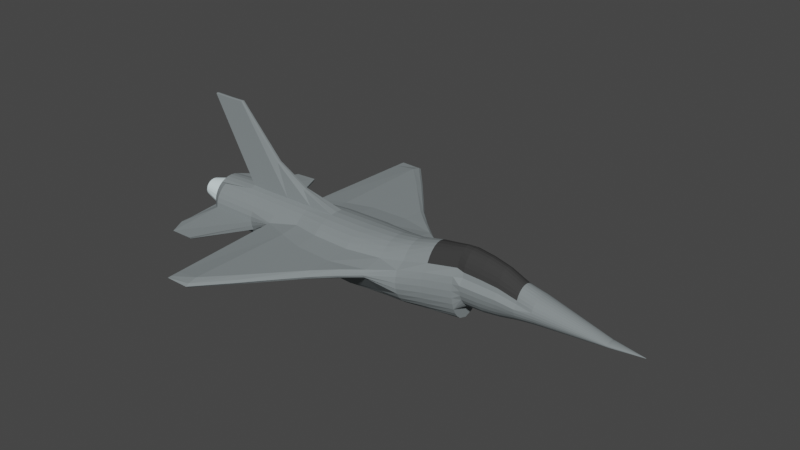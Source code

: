 # Source: Single_Engine.blend  (saved by Blender 3.1.7; exported with 4.5.12 LTS)
import bpy
from mathutils import Matrix  # noqa: F401  (used for matrix-valued properties, if any)

bpy.ops.wm.read_factory_settings(use_empty=True)
scene = bpy.context.scene
scene.name = 'Scene'

# ---- collections
col_collection = bpy.data.collections.new('Collection'); scene.collection.children.link(col_collection)

# ---- materials (node trees are filled in below, after node groups)
mat_material = bpy.data.materials.new('Material')
mat_material.use_transparent_shadow = False
mat_cockpit_001 = bpy.data.materials.new('CockPit.001')
mat_cockpit_001.use_transparent_shadow = False
mat_cockpit_001.diffuse_color = (0.04696, 0.04696, 0.04696, 1.0)
mat_cockpit_001.roughness = 0.709
mat_cockpit_001.specular_intensity = 1.0
mat_cockpit_001.metallic = 1.0
mat_material_002 = bpy.data.materials.new('Material.002')
mat_material_002.use_transparent_shadow = False
mat_material_002.diffuse_color = (0.2229, 0.2526, 0.2598, 1.0)
mat_material_002.roughness = 0.9061
mat_material_002.specular_intensity = 0.254
mat_material_002.metallic = 0.1347
mat_material_003 = bpy.data.materials.new('Material.003')
mat_material_003.use_transparent_shadow = False
mat_material_003.diffuse_color = (0.8006, 0.942, 0.9699, 1.0)
mat_material_003.roughness = 1.0
mat_material_003.specular_intensity = 0.3284
mat_material_003.metallic = 0.2836

# ---- material node trees

# ---- world
world_world = bpy.data.worlds.new('World'); scene.world = world_world
world_world.use_nodes = True; world_world.node_tree.nodes.clear()
_N = world_world.node_tree.nodes; _L = world_world.node_tree.links
n0 = _N.new('ShaderNodeOutputWorld'); n0.name = 'World Output'; n0.location = (300, 300)
n1 = _N.new('ShaderNodeBackground'); n1.name = 'Background'; n1.location = (10, 300)
n1.inputs[0].default_value = (0.05088, 0.05088, 0.05088, 1.0)
_L.new(n1.outputs[0], n0.inputs[0])
n0.is_active_output = True
world_world.color = (0.05088, 0.05088, 0.05088)
world_world.use_sun_shadow = False
world_world.sun_shadow_jitter_overblur = 0.0

# ---- meshes
me_cylinder = bpy.data.meshes.new('Cylinder')
me_cylinder.from_pydata([(0.07207, 0.4569, -1.279), (-0.04091, 0.2518, 1.846), (0.1539, 0.4481, -1.279), (-0.0186, 0.247, 1.846), (0.2325, 0.4222, -1.279), (0.002862, 0.2327, 1.846), (0.305, 0.3801, -1.279), (0.02264, 0.2096, 1.846), (0.3686, 0.3235, -1.279), (0.03997, 0.1785, 1.846), (0.4207, 0.2545, -1.279), (0.0542, 0.1406, 1.846), (0.4595, 0.1758, -1.279), (0.06477, 0.09734, 1.846), (0.4834, 0.09041, -1.279), (0.07128, 0.0504, 1.846), (0.4914, 0.001594, -1.279), (0.07348, 0.001594, 1.846), (0.4834, -0.08722, -1.279), (0.07128, -0.04722, 1.846), (0.4595, -0.1726, -1.279), (0.06477, -0.09415, 1.846), (0.4207, -0.2513, -1.279), (0.0542, -0.1374, 1.846), (0.3686, -0.3203, -1.279), (0.03997, -0.1753, 1.846), (0.305, -0.3769, -1.279), (0.02264, -0.2064, 1.846), (0.2325, -0.419, -1.279), (0.002862, -0.2296, 1.846), (0.1539, -0.4449, -1.279), (-0.0186, -0.2438, 1.846), (0.07207, -0.4537, -1.279), (-0.04091, -0.2486, 1.846), (-0.009744, -0.4449, -1.279), (-0.06323, -0.2438, 1.846), (-0.08841, -0.419, -1.279), (-0.08469, -0.2296, 1.846), (-0.1609, -0.3769, -1.279), (-0.1045, -0.2064, 1.846), (-0.2245, -0.3203, -1.279), (-0.1218, -0.1753, 1.846), (-0.2766, -0.2513, -1.279), (-0.136, -0.1374, 1.846), (-0.3154, -0.1726, -1.279), (-0.1466, -0.09415, 1.846), (-0.3392, -0.08722, -1.279), (-0.1531, -0.04722, 1.846), (-0.3473, 0.001595, -1.279), (-0.1553, 0.001595, 1.846), (-0.3392, 0.09041, -1.279), (-0.1531, 0.05041, 1.846), (-0.3154, 0.1758, -1.279), (-0.1466, 0.09734, 1.846), (-0.2766, 0.2545, -1.279), (-0.136, 0.1406, 1.846), (-0.2245, 0.3235, -1.279), (-0.1218, 0.1785, 1.846), (-0.1609, 0.3801, -1.279), (-0.1045, 0.2096, 1.846), (-0.08841, 0.4222, -1.279), (-0.08469, 0.2327, 1.846), (-0.009743, 0.4481, -1.279), (-0.06323, 0.247, 1.846), (-0.3146, 0.6457, 1.405), (-0.2009, 0.6333, 1.405), (-0.09154, 0.5967, 1.405), (0.009228, 0.5372, 1.405), (0.09755, 0.4571, 1.405), (0.17, 0.3595, 1.405), (0.2239, 0.2481, 1.405), (0.2571, 0.1273, 1.405), (0.3198, 0.001594, 1.405), (0.2571, -0.1241, 1.405), (0.2239, -0.2449, 1.405), (0.17, -0.3563, 1.405), (0.09755, -0.4539, 1.405), (0.009228, -0.534, 1.405), (-0.09154, -0.5935, 1.405), (-0.2009, -0.6302, 1.405), (-0.3146, -0.6425, 1.405), (-0.4283, -0.6302, 1.405), (-0.5376, -0.5935, 1.405), (-0.6384, -0.534, 1.405), (-0.7267, -0.4539, 1.405), (-0.7992, -0.3563, 1.405), (-0.8531, -0.2449, 1.405), (-0.8862, -0.1241, 1.405), (-0.8974, 0.001595, 1.405), (-0.8862, 0.1273, 1.405), (-0.8531, 0.2481, 1.405), (-0.7992, 0.3595, 1.405), (-0.7267, 0.4571, 1.405), (-0.6384, 0.5372, 1.405), (-0.5376, 0.5967, 1.405), (-0.4283, 0.6333, 1.405), (-0.232, 0.741, 1.298), (-0.09598, 0.6981, 1.298), (0.02939, 0.6284, 1.298), (0.1393, 0.5347, 1.298), (0.2295, 0.4204, 1.298), (0.2965, 0.2901, 1.298), (0.3377, 0.1487, 1.298), (0.3517, 0.001594, 1.298), (0.3377, -0.1455, 1.298), (0.2965, -0.2869, 1.298), (0.2295, -0.4172, 1.298), (0.1393, -0.5315, 1.298), (0.02939, -0.6252, 1.298), (-0.09598, -0.6949, 1.298), (-0.232, -0.7378, 1.298), (-0.3735, -0.7523, 1.298), (-0.515, -0.5807, 1.298), (-0.651, -0.547, 1.298), (-0.7764, -0.4921, 1.298), (-0.8862, -0.4183, 1.298), (-0.9764, -0.3283, 1.298), (-1.043, -0.2256, 1.298), (-1.085, -0.1142, 1.298), (-1.099, 0.001595, 1.298), (-1.085, 0.1174, 1.298), (-1.043, 0.2288, 1.298), (-0.9764, 0.3315, 1.298), (-0.8862, 0.4214, 1.298), (-0.7764, 0.4953, 1.298), (-0.651, 0.5501, 1.298), (-0.515, 0.5839, 1.298), (-0.3735, 0.7555, 1.298), (0.0844, 0.9343, 0.8928), (0.3769, 0.8802, 0.8928), (0.6465, 0.7923, 0.8928), (0.8827, 0.674, 0.8928), (1.077, 0.5299, 0.8928), (1.221, 0.3655, 0.8928), (1.309, 0.07127, 0.8928), (1.339, 0.001594, 0.8928), (1.309, -0.06808, 0.8928), (1.221, -0.3623, 0.8928), (1.077, -0.5267, 0.8928), (0.8827, -0.6708, 0.8928), (0.6465, -0.7891, 0.8928), (0.3769, -0.877, 0.8928), (0.0844, -0.9311, 0.8928), (-0.2198, -0.9494, 0.8928), (-0.524, -0.9311, 0.8928), (-0.8165, -0.877, 0.8928), (-1.086, -0.6212, 0.8928), (-1.322, -0.528, 0.8928), (-1.516, -0.4145, 0.8928), (-1.66, -0.285, 0.8928), (-1.749, -0.1445, 0.8928), (-1.779, 0.001595, 0.8928), (-1.749, 0.1477, 0.8928), (-1.66, 0.2882, 0.8928), (-1.516, 0.4177, 0.8928), (-1.322, 0.5312, 0.8928), (-1.086, 0.6244, 0.8928), (-0.8165, 0.8802, 0.8928), (-0.524, 0.9343, 0.8928), (-0.2198, 0.9526, 0.8928), (0.2267, 1.161, 0.6951), (0.5056, 1.094, 0.6951), (0.7626, 0.9843, 0.6951), (0.9878, 0.8374, 0.6951), (1.173, 0.6582, 0.6951), (1.31, 0.4539, 0.6951), (1.395, 0.08819, 0.6951), (1.423, 0.001594, 0.6951), (1.395, -0.085, 0.6951), (1.31, -0.4507, 0.6951), (1.173, -0.6551, 0.6951), (0.9878, -0.8342, 0.6951), (0.7626, -0.9812, 0.6951), (0.5056, -1.09, 0.6951), (0.2267, -1.158, 0.6951), (-0.06329, -1.18, 0.6951), (-0.3533, -1.158, 0.6951), (-0.6321, -1.09, 0.6951), (-0.8891, -0.7724, 0.6951), (-1.114, -0.6567, 0.6951), (-1.299, -0.5156, 0.6951), (-1.437, -0.3546, 0.6951), (-1.521, -0.18, 0.6951), (-1.55, 0.001595, 0.6951), (-1.521, 0.1832, 0.6951), (-1.437, 0.3578, 0.6951), (-1.299, 0.5188, 0.6951), (-1.114, 0.6598, 0.6951), (-0.8891, 0.7756, 0.6951), (-0.6321, 1.094, 0.6951), (-0.3533, 1.161, 0.6951), (-0.06328, 1.184, 0.6951), (0.3588, 1.391, 0.5324), (0.6141, 1.31, 0.5324), (0.8495, 1.179, 0.5324), (1.056, 1.003, 0.5324), (1.225, 0.7886, 0.5324), (1.351, 0.5437, 0.5324), (1.428, 0.278, 0.5324), (1.454, 0.001594, 0.5324), (1.428, -0.2748, 0.5324), (1.351, -0.5405, 0.5324), (1.225, -0.7854, 0.5324), (1.056, -1.0, 0.5324), (0.8495, -1.176, 0.5324), (0.6141, -1.307, 0.5324), (0.3588, -1.388, 0.5324), (0.09322, -1.415, 0.5324), (-0.1723, -1.388, 0.5324), (-0.4277, -1.307, 0.5324), (-0.663, -0.9261, 0.5324), (-0.8693, -0.7873, 0.5324), (-1.039, -0.6183, 0.5324), (-1.164, -0.4254, 0.5324), (-1.242, -0.2161, 0.5324), (-1.268, 0.001595, 0.5324), (-1.242, 0.2193, 0.5324), (-1.164, 0.4286, 0.5324), (-1.039, 0.6215, 0.5324), (-0.8693, 0.7905, 0.5324), (-0.663, 0.9293, 0.5324), (-0.4277, 1.31, 0.5324), (-0.1723, 1.391, 0.5324), (0.09322, 1.418, 0.5324), (-0.1051, 2.102, 0.3799), (-0.01302, 1.98, 0.3799), (0.9228, 1.14, 0.3799), (1.122, 0.97, 0.3799), (1.286, 0.7625, 0.3799), (1.408, 0.5257, 0.3799), (1.483, 0.2688, 0.3799), (1.508, 0.001594, 0.3799), (1.483, -0.2656, 0.3799), (1.408, -0.5225, 0.3799), (1.286, -0.7593, 0.3799), (1.122, -0.9668, 0.3799), (0.9228, -1.137, 0.3799), (-0.01302, -1.977, 0.3799), (-0.1051, -2.099, 0.3799), (-0.2009, -2.14, 0.3799), (-0.2967, -2.099, 0.3799), (-0.3888, -1.977, 0.3799), (-0.5408, -1.137, 0.3799), (-0.7404, -0.9668, 0.3799), (-0.9042, -0.7593, 0.3799), (-1.026, -0.5225, 0.3799), (-1.101, -0.2656, 0.3799), (-1.126, 0.001595, 0.3799), (-1.101, 0.2688, 0.3799), (-1.026, 0.5257, 0.3799), (-0.9042, 0.7625, 0.3799), (-0.7404, 0.97, 0.3799), (-0.5408, 1.14, 0.3799), (-0.3888, 1.98, 0.3799), (-0.2967, 2.102, 0.3799), (-0.2009, 2.143, 0.3799), (-0.002035, 2.362, 0.1359), (0.9479, 1.36, 0.1359), (1.144, 1.157, 0.1359), (1.304, 0.9094, 0.1359), (1.424, 0.6269, 0.1359), (1.497, 0.3204, 0.1359), (1.522, 0.001594, 0.1359), (1.497, -0.3172, 0.1359), (1.424, -0.6237, 0.1359), (1.304, -0.9062, 0.1359), (1.144, -1.154, 0.1359), (0.9479, -1.357, 0.1359), (-0.002035, -2.359, 0.1359), (-0.3707, -2.359, 0.1359), (-0.4876, -1.357, 0.1359), (-0.6834, -1.154, 0.1359), (-0.8441, -0.9062, 0.1359), (-0.9635, -0.6237, 0.1359), (-1.037, -0.3172, 0.1359), (-1.062, 0.001595, 0.1359), (-1.037, 0.3204, 0.1359), (-0.9635, 0.6269, 0.1359), (-0.8441, 0.9094, 0.1359), (-0.6834, 1.157, 0.1359), (-0.4876, 1.36, 0.1359), (-0.3707, 2.362, 0.1359), (-0.01461, 2.285, -0.1285), (0.9078, 1.316, -0.1285), (1.098, 1.119, -0.1285), (1.254, 0.8799, -0.1285), (1.37, 0.6066, -0.1285), (1.441, 0.31, -0.1285), (1.466, 0.001594, -0.1285), (1.441, -0.3068, -0.1285), (1.37, -0.6034, -0.1285), (1.254, -0.8767, -0.1285), (1.098, -1.116, -0.1285), (0.9078, -1.313, -0.1285), (-0.01461, -2.282, -0.1285), (-0.3727, -2.282, -0.1285), (-0.4866, -1.313, -0.1285), (-0.6768, -1.116, -0.1285), (-0.8328, -0.8767, -0.1285), (-0.9488, -0.6034, -0.1285), (-1.02, -0.3068, -0.1285), (-1.044, 0.001595, -0.1285), (-1.02, 0.31, -0.1285), (-0.9488, 0.6066, -0.1285), (-0.8328, 0.8799, -0.1285), (-0.6768, 1.119, -0.1285), (-0.4866, 1.316, -0.1285), (-0.3727, 2.285, -0.1285), (-0.01848, 1.921, -0.3166), (0.8922, 1.106, -0.3166), (1.078, 0.9411, -0.3166), (1.23, 0.7397, -0.3166), (1.343, 0.51, -0.3166), (1.413, 0.2608, -0.3166), (1.436, 0.001594, -0.3166), (1.413, -0.2576, -0.3166), (1.343, -0.5068, -0.3166), (1.23, -0.7366, -0.3166), (1.078, -0.9379, -0.3166), (0.8922, -1.103, -0.3166), (-0.01848, -1.918, -0.3166), (-0.3679, -1.918, -0.3166), (-0.4685, -1.103, -0.3166), (-0.6541, -0.9379, -0.3166), (-0.8064, -0.7366, -0.3166), (-0.9195, -0.5068, -0.3166), (-0.9892, -0.2576, -0.3166), (-0.9892, 0.2608, -0.3166), (-0.9195, 0.51, -0.3166), (-0.8064, 0.7397, -0.3166), (-0.6541, 0.9411, -0.3166), (-0.4685, 1.106, -0.3166), (-0.3679, 1.921, -0.3166), (-0.1942, 1.469, -0.521), (-0.1806, 1.384, -0.521), (0.8206, 1.085, -0.521), (0.9977, 0.9225, -0.521), (1.143, 0.7252, -0.521), (1.251, 0.5, -0.521), (1.317, 0.2557, -0.521), (1.34, 0.001594, -0.521), (1.317, -0.2525, -0.521), (1.251, -0.4968, -0.521), (1.143, -0.722, -0.521), (0.9977, -0.9194, -0.521), (0.8206, -1.081, -0.521), (-0.1806, -1.381, -0.521), (-0.1942, -1.466, -0.521), (-0.2082, -1.495, -0.521), (-0.2223, -1.466, -0.521), (-0.2358, -1.381, -0.521), (-0.4777, -1.081, -0.521), (-0.6547, -0.9194, -0.521), (-0.8, -0.722, -0.521), (-0.908, -0.4968, -0.521), (-0.9745, -0.2525, -0.521), (-0.9745, 0.2557, -0.521), (-0.908, 0.5, -0.521), (-0.8, 0.7252, -0.521), (-0.6547, 0.9225, -0.521), (-0.4777, 1.085, -0.521), (-0.2358, 1.384, -0.521), (-0.2223, 1.469, -0.521), (-0.2082, 1.498, -0.521), (0.3501, 1.254, -0.7101), (0.5594, 1.181, -0.7101), (0.7524, 1.063, -0.7101), (0.9215, 0.9045, -0.7101), (1.06, 0.711, -0.7101), (1.163, 0.4902, -0.7101), (1.227, 0.2507, -0.7101), (1.248, 0.001594, -0.7101), (1.227, -0.2475, -0.7101), (1.163, -0.4871, -0.7101), (1.06, -0.7078, -0.7101), (0.9215, -0.9013, -0.7101), (0.7524, -1.06, -0.7101), (0.5594, -1.178, -0.7101), (0.3501, -1.251, -0.7101), (0.1323, -1.275, -0.7101), (-0.08538, -1.251, -0.7101), (-0.2947, -1.178, -0.7101), (-0.4877, -1.06, -0.7101), (-0.6568, -0.9013, -0.7101), (-0.7956, -0.7078, -0.7101), (-0.8987, -0.4871, -0.7101), (-0.9622, -0.2475, -0.7101), (-0.9622, 0.2507, -0.7101), (-0.8987, 0.4902, -0.7101), (-0.7956, 0.711, -0.7101), (-0.6568, 0.9045, -0.7101), (-0.4877, 1.063, -0.7101), (-0.2947, 1.181, -0.7101), (-0.08537, 1.254, -0.7101), (0.1323, 1.278, -0.7101), (0.2838, 0.6866, -1.122), (0.4559, 0.6181, -1.122), (0.5605, 0.5258, -1.122), (0.6464, 0.4135, -1.122), (0.7103, 0.2853, -1.122), (0.7496, 0.1462, -1.122), (0.7629, 0.001594, -1.122), (0.7496, -0.143, -1.122), (0.7103, -0.2821, -1.122), (0.6464, -0.4103, -1.122), (0.5605, -0.5227, -1.122), (0.4559, -0.6149, -1.122), (0.2838, -0.6834, -1.122), (0.2391, -0.7398, -1.122), (-0.0627, -0.7256, -1.122), (-0.1923, -0.6834, -1.122), (-0.3117, -0.6149, -1.122), (-0.4164, -0.5227, -1.122), (-0.5023, -0.4103, -1.122), (-0.5662, -0.2821, -1.122), (-0.6055, -0.143, -1.122), (-0.6187, 0.001595, -1.122), (-0.6055, 0.1462, -1.122), (-0.5662, 0.2853, -1.122), (-0.5023, 0.4135, -1.122), (-0.4164, 0.5258, -1.122), (-0.3117, 0.6181, -1.122), (-0.1923, 0.6866, -1.122), (-0.0627, 0.7288, -1.122), (0.2391, 0.743, -1.122), (0.1323, 1.266, -1.038), (0.5624, 1.17, -1.038), (0.7567, 1.053, -1.038), (0.9269, 0.8959, -1.038), (1.067, 0.7042, -1.038), (1.171, 0.4856, -1.038), (1.234, 0.2483, -1.038), (1.256, 0.001594, -1.038), (1.234, -0.2451, -1.038), (1.171, -0.4824, -1.038), (1.067, -0.7011, -1.038), (0.9269, -0.8927, -1.038), (0.7567, -1.05, -1.038), (0.5624, -1.167, -1.038), (0.1323, -1.263, -1.038), (-0.08688, -1.239, -1.038), (-0.2977, -1.167, -1.038), (-0.492, -1.05, -1.038), (-0.6622, -0.8927, -1.038), (-0.802, -0.7011, -1.038), (-0.9058, -0.4824, -0.8266), (-0.9698, -0.2451, -0.8266), (-0.9914, 0.001595, -0.8266), (-0.9698, 0.2483, -0.8266), (-0.9058, 0.4856, -0.8266), (-0.802, 0.7042, -1.038), (-0.6622, 0.8959, -1.038), (-0.492, 1.053, -1.038), (-0.2977, 1.17, -1.038), (-0.08688, 1.242, -1.038), (-0.02135, 0.00816, 2.059), (-0.02007, 0.008034, 2.059), (-0.01884, 0.00766, 2.059), (-0.01771, 0.007053, 2.059), (-0.01671, 0.006237, 2.059), (-0.0159, 0.005242, 2.059), (-0.01529, 0.004107, 2.059), (-0.01492, 0.002875, 2.059), (-0.01479, 0.001594, 2.059), (-0.01492, 0.0003136, 2.059), (-0.01529, -0.000918, 2.059), (-0.0159, -0.002053, 2.059), (-0.01671, -0.003048, 2.059), (-0.01771, -0.003864, 2.059), (-0.01884, -0.004471, 2.059), (-0.02007, -0.004845, 2.059), (-0.02135, -0.004971, 2.059), (-0.02263, -0.004845, 2.059), (-0.02386, -0.004471, 2.059), (-0.02499, -0.003864, 2.059), (-0.02599, -0.003048, 2.059), (-0.0268, -0.002053, 2.059), (-0.02741, -0.000918, 2.059), (-0.02778, 0.0003136, 2.059), (-0.02791, 0.001594, 2.059), (-0.02778, 0.002875, 2.059), (-0.02741, 0.004107, 2.059), (-0.0268, 0.005242, 2.059), (-0.02599, 0.006237, 2.059), (-0.02499, 0.007053, 2.059), (-0.02386, 0.00766, 2.059), (-0.02263, 0.008034, 2.059), (-0.5709, 0.9322, 0.944), (-0.3356, 0.9143, 0.944), (-0.1093, 0.8613, 0.944), (0.0992, 0.7753, 0.944), (0.282, 0.6596, 0.944), (0.432, 0.5186, 0.944), (0.5434, 0.3577, 0.944), (0.6121, 0.1831, 0.944), (0.6352, 0.001594, 0.944), (0.6121, -0.1799, 0.944), (0.5434, -0.3545, 0.944), (0.432, -0.5154, 0.944), (0.282, -0.6564, 0.944), (0.0992, -0.7721, 0.944), (-0.1093, -0.8581, 0.944), (-0.3356, -0.9111, 0.944), (-0.5709, -0.929, 0.944), (-0.8062, -0.7172, 0.944), (-1.032, -0.6755, 0.944), (-1.241, -0.6078, 0.944), (-1.424, -0.5167, 0.944), (-1.574, -0.4056, 0.944), (-1.685, -0.2789, 0.944), (-1.754, -0.1414, 0.944), (-1.777, 0.001595, 0.944), (-1.754, 0.1446, 0.944), (-1.685, 0.2821, 0.944), (-1.574, 0.4088, 0.944), (-1.424, 0.5198, 0.944), (-1.241, 0.611, 0.944), (-1.032, 0.6787, 0.944), (-0.8062, 0.7204, 0.944), (-0.4762, 0.8064, 1.17), (-0.2763, 0.7909, 1.17), (-0.08408, 0.7451, 1.17), (0.09306, 0.6707, 1.17), (0.2483, 0.5707, 1.17), (0.3758, 0.4487, 1.17), (0.4704, 0.3096, 1.17), (0.5287, 0.1586, 1.17), (0.5484, 0.001594, 1.17), (0.5287, -0.1554, 1.17), (0.4704, -0.3064, 1.17), (0.3758, -0.4455, 1.17), (0.2483, -0.5675, 1.17), (0.09306, -0.6676, 1.17), (-0.08408, -0.7419, 1.17), (-0.2763, -0.7877, 1.17), (-0.4762, -0.8032, 1.17), (-0.6761, -0.6201, 1.17), (-0.8683, -0.584, 1.17), (-1.045, -0.5254, 1.17), (-1.201, -0.4466, 1.17), (-1.328, -0.3506, 1.17), (-1.423, -0.241, 1.17), (-1.481, -0.1221, 1.17), (-1.501, 0.001595, 1.17), (-1.481, 0.1253, 1.17), (-1.423, 0.2442, 1.17), (-1.328, 0.3537, 1.17), (-1.201, 0.4498, 1.17), (-1.045, 0.5286, 1.17), (-0.8683, 0.5872, 1.17), (-0.6761, 0.6233, 1.17), (-0.2907, 0.8494, 1.059), (-0.07261, 0.8002, 1.059), (0.1284, 0.7203, 1.059), (0.3045, 0.6128, 1.059), (0.449, 0.4818, 1.059), (0.5565, 0.3324, 1.059), (0.6226, 0.1702, 1.059), (0.6449, 0.001594, 1.059), (0.6226, -0.167, 1.059), (0.5565, -0.3292, 1.059), (0.449, -0.4786, 1.059), (0.3045, -0.6096, 1.059), (0.1284, -0.7171, 1.059), (-0.07261, -0.797, 1.059), (-0.2907, -0.8462, 1.059), (-0.5174, -0.8628, 1.059), (-0.7442, -0.6661, 1.059), (-0.9622, -0.6274, 1.059), (-1.163, -0.5645, 1.059), (-1.339, -0.4798, 1.059), (-1.484, -0.3766, 1.059), (-1.591, -0.2589, 1.059), (-1.657, -0.1312, 1.059), (-1.68, 0.001595, 1.059), (-1.657, 0.1344, 1.059), (-1.591, 0.2621, 1.059), (-1.484, 0.3798, 1.059), (-1.339, 0.483, 1.059), (-1.163, 0.5677, 1.059), (-0.9622, 0.6306, 1.059), (-0.7442, 0.6693, 1.059), (-0.5174, 0.866, 1.059), (0.3919, 0.9283, -1.097), (0.6536, 0.8356, -1.097), (0.8032, 0.7109, -1.097), (0.9259, 0.5589, -1.097), (1.017, 0.3855, -1.097), (1.073, 0.1973, -1.097), (1.092, 0.001594, -1.097), (1.073, -0.1941, -1.097), (1.017, -0.3823, -1.097), (0.9259, -0.5557, -1.097), (0.8032, -0.7077, -1.097), (0.6536, -0.8324, -1.097), (0.3919, -0.9251, -1.097), (0.2647, -1.001, -1.097), (-0.0873, -0.9822, -1.097), (-0.2725, -0.9251, -1.097), (-0.4431, -0.8324, -1.097), (-0.5927, -0.7077, -1.097), (-0.7154, -0.5557, -1.097), (-0.8066, -0.3823, -1.097), (-0.8628, -0.1941, -1.097), (-0.8818, 0.001595, -1.097), (-0.8628, 0.1973, -1.097), (-0.8066, 0.3855, -1.097), (-0.7154, 0.5589, -1.097), (-0.5927, 0.7109, -1.097), (-0.4431, 0.8356, -1.097), (-0.2725, 0.9283, -1.097), (-0.08729, 0.9854, -1.097), (0.2647, 1.005, -1.097), (-0.1863, 3.613, 0.1359), (-0.2009, 2.821, 0.2618), (-0.1051, 2.767, 0.2618), (-0.01302, 2.607, 0.2618), (-0.01302, -2.603, 0.2618), (-0.1051, -2.764, 0.2618), (-0.2009, -2.818, 0.2618), (-0.2967, -2.764, 0.2618), (-0.3888, -2.603, 0.2618), (-0.3888, 2.607, 0.2618), (-0.2967, 2.767, 0.2618), (-0.09238, 3.543, 0.1359), (-0.002035, 3.338, 0.1359), (-0.002034, -3.335, 0.1359), (-0.09238, -3.54, 0.1359), (-0.1863, -3.609, 0.1359), (-0.2803, -3.54, 0.1359), (-0.3707, -3.335, 0.1359), (-0.3707, 3.338, 0.1359), (-0.2803, 3.543, 0.1359), (-0.1936, 5.645, -0.1285), (-0.1024, 5.536, -0.1285), (-0.01461, 5.215, -0.1285), (-0.01461, -5.212, -0.1285), (-0.1024, -5.533, -0.1285), (-0.1936, -5.642, -0.1285), (-0.2849, -5.533, -0.1285), (-0.3727, -5.212, -0.1285), (-0.3727, 5.215, -0.1285), (-0.2849, 5.536, -0.1285), (-0.1932, 7.029, -0.3166), (-0.1041, 6.894, -0.3166), (-0.01848, 6.494, -0.3166), (-0.01848, -6.491, -0.3166), (-0.1041, -6.89, -0.3166), (-0.1932, -7.025, -0.3166), (-0.2822, -6.89, -0.3166), (-0.3679, -6.491, -0.3166), (-0.3679, 6.494, -0.3166), (-0.2822, 6.894, -0.3166), (-0.2082, 7.039, -0.4746), (-0.1942, 6.904, -0.4746), (-0.1806, 6.503, -0.4746), (-0.1806, -6.5, -0.4746), (-0.1942, -6.901, -0.4746), (-0.2082, -7.036, -0.4746), (-0.2223, -6.901, -0.4746), (-0.2358, -6.5, -0.4746), (-0.2358, 6.503, -0.4746), (-0.2223, 6.904, -0.4746), (0.3286, 1.375, -1.12), (0.3286, -1.372, -1.12), (0.304, 3.749, -1.038), (0.2669, 3.785, -0.88), (0.348, -3.709, -0.88), (0.2669, -3.782, -0.88), (0.4261, -3.494, -0.88), (0.348, 3.712, -0.88), (0.4261, 3.497, -0.88), (0.3058, 2.916, -1.097), (0.3105, 2.747, -1.097), (0.3105, -2.744, -1.097), (0.3058, -2.913, -1.097), (0.3009, -2.97, -1.097), (0.3009, 2.973, -1.097), (0.3369, 3.677, -1.038), (0.3686, 3.463, -1.038), (0.3686, -3.46, -1.038), (0.3369, -3.674, -1.038), (0.304, -3.746, -1.038), (-1.553, -0.1165, -0.3928), (-1.577, 0.001596, -0.3928), (-1.553, 0.1197, -0.3928), (-2.376, -0.0977, -0.6218), (-2.399, 0.001596, -0.6218), (-2.376, 0.1009, -0.6218), (-4.594, -0.07495, -0.9315), (-4.617, 0.001596, -0.9315), (-4.594, 0.07815, -0.9315), (-4.582, -0.07345, -1.034), (-4.604, 0.001596, -1.034), (-4.582, 0.07665, -1.034), (-4.59, -0.07274, -1.17), (-4.611, 0.001596, -1.17), (-4.59, 0.07593, -1.17), (0.07207, 0.2564, -1.167), (0.1179, 0.2515, -1.167), (0.1619, 0.237, -1.167), (0.2025, 0.2135, -1.167), (0.238, 0.1818, -1.167), (0.2672, 0.1432, -1.167), (0.2889, 0.09911, -1.167), (0.3023, 0.05131, -1.167), (0.3068, 0.001594, -1.167), (0.3023, -0.04812, -1.167), (0.2889, -0.09593, -1.167), (0.2672, -0.14, -1.167), (0.238, -0.1786, -1.167), (0.2025, -0.2103, -1.167), (0.1619, -0.2338, -1.167), (0.1179, -0.2483, -1.167), (0.07207, -0.2532, -1.167), (0.02627, -0.2483, -1.167), (-0.01776, -0.2338, -1.167), (-0.05834, -0.2103, -1.167), (-0.09391, -0.1786, -1.167), (-0.1231, -0.14, -1.167), (-0.1448, -0.09593, -1.167), (-0.1582, -0.04812, -1.167), (-0.1627, 0.001595, -1.167), (-0.1582, 0.05131, -1.167), (-0.1448, 0.09911, -1.167), (-0.1231, 0.1432, -1.167), (-0.09391, 0.1818, -1.167), (-0.05834, 0.2135, -1.167), (-0.01776, 0.237, -1.167), (0.02627, 0.2515, -1.167), (0.003027, 0.2193, 1.863), (0.02217, 0.1975, 1.863), (0.05271, -0.1293, 1.863), (0.03895, -0.165, 1.863), (-0.1176, -0.165, 1.863), (-0.1314, -0.1293, 1.863), (-0.1008, 0.1975, 1.863), (-0.08171, 0.2193, 1.863), (0.06925, 0.04756, 1.863), (0.07137, 0.001594, 1.863), (-0.03934, -0.234, 1.863), (-0.06094, -0.2295, 1.863), (-0.1479, 0.04756, 1.863), (-0.1416, 0.09176, 1.863), (0.03895, 0.1682, 1.863), (0.02217, -0.1943, 1.863), (-0.1416, -0.08857, 1.863), (-0.06094, 0.2327, 1.863), (0.06925, -0.04437, 1.863), (-0.08171, -0.2161, 1.863), (-0.1314, 0.1325, 1.863), (0.05271, 0.1325, 1.863), (0.003027, -0.2161, 1.863), (-0.1479, -0.04437, 1.863), (-0.03934, 0.2372, 1.863), (-0.01774, 0.2327, 1.863), (0.06294, -0.08857, 1.863), (-0.1008, -0.1943, 1.863), (-0.1176, 0.1682, 1.863), (0.06294, 0.09176, 1.863), (-0.01774, -0.2295, 1.863), (-0.1501, 0.001595, 1.863)], [], [(64, 1, 3, 65), (65, 3, 5, 66), (66, 5, 7, 67), (67, 7, 9, 68), (68, 9, 11, 69), (69, 11, 13, 70), (70, 13, 15, 71), (71, 15, 17, 72), (72, 17, 19, 73), (73, 19, 21, 74), (74, 21, 23, 75), (75, 23, 25, 76), (76, 25, 27, 77), (77, 27, 29, 78), (78, 29, 31, 79), (79, 31, 33, 80), (80, 33, 35, 81), (81, 35, 37, 82), (82, 37, 39, 83), (83, 39, 41, 84), (84, 41, 43, 85), (85, 43, 45, 86), (86, 45, 47, 87), (87, 47, 49, 88), (88, 49, 51, 89), (89, 51, 53, 90), (90, 53, 55, 91), (91, 55, 57, 92), (92, 57, 59, 93), (93, 59, 61, 94), (731, 730, 457, 458), (94, 61, 63, 95), (95, 63, 1, 64), (48, 50, 723, 722), (126, 95, 64, 127), (125, 94, 95, 126), (124, 93, 94, 125), (123, 92, 93, 124), (122, 91, 92, 123), (121, 90, 91, 122), (120, 89, 90, 121), (119, 88, 89, 120), (118, 87, 88, 119), (117, 86, 87, 118), (116, 85, 86, 117), (115, 84, 85, 116), (114, 83, 84, 115), (113, 82, 83, 114), (112, 81, 82, 113), (111, 80, 81, 112), (110, 79, 80, 111), (109, 78, 79, 110), (108, 77, 78, 109), (107, 76, 77, 108), (106, 75, 76, 107), (105, 74, 75, 106), (104, 73, 74, 105), (103, 72, 73, 104), (102, 71, 72, 103), (101, 70, 71, 102), (100, 69, 70, 101), (99, 68, 69, 100), (98, 67, 68, 99), (97, 66, 67, 98), (96, 65, 66, 97), (127, 64, 65, 96), (519, 127, 96, 520), (520, 96, 97, 521), (521, 97, 98, 522), (522, 98, 99, 523), (523, 99, 100, 524), (524, 100, 101, 525), (525, 101, 102, 526), (526, 102, 103, 527), (527, 103, 104, 528), (528, 104, 105, 529), (529, 105, 106, 530), (530, 106, 107, 531), (531, 107, 108, 532), (532, 108, 109, 533), (533, 109, 110, 534), (534, 110, 111, 535), (535, 111, 112, 536), (536, 112, 113, 537), (537, 113, 114, 538), (538, 114, 115, 539), (539, 115, 116, 540), (540, 116, 117, 541), (541, 117, 118, 542), (542, 118, 119, 543), (543, 119, 120, 544), (544, 120, 121, 545), (545, 121, 122, 546), (546, 122, 123, 547), (547, 123, 124, 548), (548, 124, 125, 549), (549, 125, 126, 550), (550, 126, 127, 519), (190, 158, 159, 191), (189, 157, 158, 190), (188, 156, 157, 189), (187, 155, 156, 188), (186, 154, 155, 187), (185, 153, 154, 186), (184, 152, 153, 185), (183, 151, 152, 184), (182, 150, 151, 183), (181, 149, 150, 182), (180, 148, 149, 181), (179, 147, 148, 180), (178, 146, 147, 179), (177, 145, 146, 178), (176, 144, 145, 177), (175, 143, 144, 176), (174, 142, 143, 175), (173, 141, 142, 174), (172, 140, 141, 173), (171, 139, 140, 172), (170, 138, 139, 171), (169, 137, 138, 170), (168, 136, 137, 169), (165, 133, 134, 166), (164, 132, 133, 165), (163, 131, 132, 164), (162, 130, 131, 163), (161, 129, 130, 162), (160, 128, 129, 161), (191, 159, 128, 160), (223, 191, 160, 192), (192, 160, 161, 193), (193, 161, 162, 194), (194, 162, 163, 195), (195, 163, 164, 196), (196, 164, 165, 197), (197, 165, 166, 198), (198, 166, 167, 199), (199, 167, 168, 200), (200, 168, 169, 201), (201, 169, 170, 202), (202, 170, 171, 203), (203, 171, 172, 204), (204, 172, 173, 205), (205, 173, 174, 206), (206, 174, 175, 207), (207, 175, 176, 208), (208, 176, 177, 209), (209, 177, 178, 210), (210, 178, 179, 211), (211, 179, 180, 212), (212, 180, 181, 213), (213, 181, 182, 214), (214, 182, 183, 215), (215, 183, 184, 216), (216, 184, 185, 217), (217, 185, 186, 218), (218, 186, 187, 219), (219, 187, 188, 220), (220, 188, 189, 221), (221, 189, 190, 222), (222, 190, 191, 223), (254, 222, 223, 255), (253, 221, 222, 254), (252, 220, 221, 253), (251, 219, 220, 252), (250, 218, 219, 251), (249, 217, 218, 250), (248, 216, 217, 249), (247, 215, 216, 248), (246, 214, 215, 247), (245, 213, 214, 246), (244, 212, 213, 245), (243, 211, 212, 244), (242, 210, 211, 243), (241, 209, 210, 242), (240, 208, 209, 241), (239, 207, 208, 240), (238, 206, 207, 239), (237, 205, 206, 238), (236, 204, 205, 237), (235, 203, 204, 236), (234, 202, 203, 235), (233, 201, 202, 234), (232, 200, 201, 233), (231, 199, 200, 232), (230, 198, 199, 231), (229, 197, 198, 230), (228, 196, 197, 229), (227, 195, 196, 228), (226, 194, 195, 227), (225, 193, 194, 226), (224, 192, 193, 225), (255, 223, 192, 224), (238, 239, 619, 618), (332, 307, 641, 651), (256, 225, 226, 257), (257, 226, 227, 258), (258, 227, 228, 259), (259, 228, 229, 260), (260, 229, 230, 261), (261, 230, 231, 262), (262, 231, 232, 263), (263, 232, 233, 264), (264, 233, 234, 265), (265, 234, 235, 266), (266, 235, 236, 267), (267, 236, 237, 268), (333, 363, 653, 654), (224, 225, 616, 615), (237, 238, 618, 617), (282, 308, 645, 635), (269, 241, 242, 270), (270, 242, 243, 271), (271, 243, 244, 272), (272, 244, 245, 273), (273, 245, 246, 274), (274, 246, 247, 275), (275, 247, 248, 276), (276, 248, 249, 277), (277, 249, 250, 278), (278, 250, 251, 279), (279, 251, 252, 280), (280, 252, 253, 281), (255, 224, 615, 614), (321, 350, 660, 650), (320, 294, 636, 646), (361, 332, 651, 661), (306, 280, 281, 307), (305, 279, 280, 306), (304, 278, 279, 305), (303, 277, 278, 304), (302, 276, 277, 303), (301, 275, 276, 302), (300, 274, 275, 301), (299, 273, 274, 300), (298, 272, 273, 299), (297, 271, 272, 298), (296, 270, 271, 297), (295, 269, 270, 296), (308, 334, 655, 645), (346, 320, 646, 656), (241, 269, 630, 621), (281, 253, 622, 631), (293, 267, 268, 294), (292, 266, 267, 293), (289, 263, 264, 290), (288, 262, 263, 289), (287, 261, 262, 288), (286, 260, 261, 287), (283, 257, 258, 284), (282, 256, 257, 283), (225, 256, 625, 616), (269, 295, 640, 630), (363, 362, 662, 653), (350, 349, 659, 660), (308, 282, 283, 309), (309, 283, 284, 310), (310, 284, 285, 311), (311, 285, 286, 312), (312, 286, 287, 313), (313, 287, 288, 314), (314, 288, 289, 315), (315, 289, 290, 316), (316, 290, 291, 317), (317, 291, 292, 318), (318, 292, 293, 319), (319, 293, 294, 320), (268, 237, 617, 626), (362, 361, 661, 662), (307, 281, 631, 641), (254, 255, 614, 623), (321, 295, 296, 322), (322, 296, 297, 323), (323, 297, 298, 324), (324, 298, 299, 325), (325, 299, 300, 326), (387, 448, 697, 694), (326, 300, 683, 686), (327, 302, 303, 328), (328, 303, 304, 329), (329, 304, 305, 330), (330, 305, 306, 331), (331, 306, 307, 332), (349, 348, 658, 659), (240, 241, 621, 620), (253, 254, 623, 622), (256, 282, 635, 625), (360, 331, 332, 361), (359, 330, 331, 360), (358, 329, 330, 359), (357, 328, 329, 358), (356, 327, 328, 357), (447, 446, 695, 696), (300, 301, 684, 683), (354, 325, 326, 355), (353, 324, 325, 354), (352, 323, 324, 353), (351, 322, 323, 352), (350, 321, 322, 351), (348, 347, 657, 658), (295, 321, 650, 640), (239, 240, 620, 619), (334, 333, 654, 655), (345, 319, 320, 346), (344, 318, 319, 345), (343, 317, 318, 344), (342, 316, 317, 343), (341, 315, 316, 342), (340, 314, 315, 341), (339, 313, 314, 340), (338, 312, 313, 339), (337, 311, 312, 338), (336, 310, 311, 337), (335, 309, 310, 336), (334, 308, 309, 335), (347, 346, 656, 657), (294, 268, 626, 636), (394, 363, 333, 364), (364, 333, 334, 365), (365, 334, 335, 366), (366, 335, 336, 367), (367, 336, 337, 368), (368, 337, 338, 369), (369, 338, 339, 370), (370, 339, 340, 371), (371, 340, 341, 372), (372, 341, 342, 373), (373, 342, 343, 374), (374, 343, 344, 375), (375, 344, 345, 376), (376, 345, 346, 377), (377, 346, 347, 378), (378, 347, 348, 379), (379, 348, 349, 380), (380, 349, 350, 381), (381, 350, 351, 382), (382, 351, 352, 383), (383, 352, 353, 384), (384, 353, 354, 385), (385, 354, 355, 386), (355, 326, 686, 689), (386, 355, 689, 692), (387, 356, 357, 388), (388, 357, 358, 389), (389, 358, 359, 390), (390, 359, 360, 391), (391, 360, 361, 392), (392, 361, 362, 393), (393, 362, 363, 394), (454, 393, 394, 425), (453, 392, 393, 454), (452, 391, 392, 453), (451, 390, 391, 452), (450, 389, 390, 451), (449, 388, 389, 450), (448, 387, 388, 449), (446, 386, 692, 695), (302, 327, 688, 685), (445, 385, 386, 446), (444, 384, 385, 445), (443, 383, 384, 444), (442, 382, 383, 443), (441, 381, 382, 442), (440, 380, 381, 441), (439, 379, 380, 440), (365, 426, 679, 671), (439, 596, 676, 682), (437, 376, 377, 438), (436, 375, 376, 437), (435, 374, 375, 436), (434, 373, 374, 435), (433, 372, 373, 434), (432, 371, 372, 433), (431, 370, 371, 432), (430, 369, 370, 431), (429, 368, 369, 430), (428, 367, 368, 429), (427, 366, 367, 428), (426, 365, 366, 427), (394, 364, 670, 666), (378, 379, 668, 667), (4, 395, 396, 6), (6, 396, 397, 8), (8, 397, 398, 10), (10, 398, 399, 12), (12, 399, 400, 14), (14, 400, 401, 16), (16, 401, 402, 18), (18, 402, 403, 20), (20, 403, 404, 22), (22, 404, 405, 24), (24, 405, 406, 26), (26, 406, 407, 28), (379, 439, 682, 668), (407, 595, 674, 664), (32, 408, 409, 34), (34, 409, 410, 36), (36, 410, 411, 38), (38, 411, 412, 40), (40, 412, 413, 42), (42, 413, 414, 44), (44, 414, 415, 46), (46, 415, 416, 48), (48, 416, 417, 50), (50, 417, 418, 52), (52, 418, 419, 54), (54, 419, 420, 56), (56, 420, 421, 58), (58, 421, 422, 60), (60, 422, 423, 62), (62, 423, 424, 0), (364, 365, 671, 670), (583, 426, 427, 584), (584, 427, 428, 585), (585, 428, 429, 586), (586, 429, 430, 587), (587, 430, 431, 588), (588, 431, 432, 589), (589, 432, 433, 590), (590, 433, 434, 591), (591, 434, 435, 592), (592, 435, 436, 593), (593, 436, 437, 594), (594, 437, 438, 595), (612, 425, 665, 677), (595, 438, 680, 674), (596, 439, 440, 597), (597, 440, 441, 598), (598, 441, 442, 599), (599, 442, 443, 600), (600, 443, 444, 601), (601, 444, 445, 602), (602, 445, 446, 603), (603, 446, 447, 604), (604, 447, 448, 605), (605, 448, 449, 606), (606, 449, 450, 607), (607, 450, 451, 608), (608, 451, 452, 609), (609, 452, 453, 610), (610, 453, 454, 611), (611, 454, 425, 612), (456, 455, 486, 485, 484, 483, 482, 481, 480, 479, 478, 477, 476, 475, 474, 473, 472, 471, 470, 469, 468, 467, 466, 465, 464, 463, 462, 461, 460, 459, 458, 457), (733, 732, 466, 467), (735, 734, 475, 476), (737, 736, 484, 485), (739, 738, 462, 463), (741, 740, 471, 472), (743, 742, 480, 481), (744, 731, 458, 459), (745, 733, 467, 468), (746, 735, 476, 477), (747, 737, 485, 486), (748, 739, 463, 464), (749, 741, 472, 473), (750, 743, 481, 482), (751, 744, 459, 460), (752, 745, 468, 469), (753, 746, 477, 478), (755, 754, 455, 456), (754, 747, 486, 455), (756, 748, 464, 465), (757, 749, 473, 474), (758, 750, 482, 483), (759, 751, 460, 461), (760, 752, 469, 470), (761, 753, 478, 479), (730, 755, 456, 457), (732, 756, 465, 466), (734, 757, 474, 475), (736, 758, 483, 484), (738, 759, 461, 462), (740, 760, 470, 471), (742, 761, 479, 480), (581, 550, 519, 582), (580, 549, 550, 581), (579, 548, 549, 580), (578, 547, 548, 579), (577, 546, 547, 578), (576, 545, 546, 577), (575, 544, 545, 576), (574, 543, 544, 575), (573, 542, 543, 574), (572, 541, 542, 573), (571, 540, 541, 572), (570, 539, 540, 571), (569, 538, 539, 570), (568, 537, 538, 569), (567, 536, 537, 568), (566, 535, 536, 567), (565, 534, 535, 566), (564, 533, 534, 565), (563, 532, 533, 564), (562, 531, 532, 563), (561, 530, 531, 562), (560, 529, 530, 561), (559, 528, 529, 560), (558, 527, 528, 559), (557, 526, 527, 558), (556, 525, 526, 557), (555, 524, 525, 556), (554, 523, 524, 555), (553, 522, 523, 554), (552, 521, 522, 553), (551, 520, 521, 552), (582, 519, 520, 551), (487, 582, 551, 488), (488, 551, 552, 489), (489, 552, 553, 490), (490, 553, 554, 491), (491, 554, 555, 492), (492, 555, 556, 493), (493, 556, 557, 494), (494, 557, 558, 495), (495, 558, 559, 496), (496, 559, 560, 497), (497, 560, 561, 498), (498, 561, 562, 499), (499, 562, 563, 500), (500, 563, 564, 501), (501, 564, 565, 502), (502, 565, 566, 503), (503, 566, 567, 504), (504, 567, 568, 505), (505, 568, 569, 506), (506, 569, 570, 507), (507, 570, 571, 508), (508, 571, 572, 509), (509, 572, 573, 510), (510, 573, 574, 511), (511, 574, 575, 512), (512, 575, 576, 513), (513, 576, 577, 514), (514, 577, 578, 515), (515, 578, 579, 516), (516, 579, 580, 517), (517, 580, 581, 518), (518, 581, 582, 487), (423, 611, 612, 424), (422, 610, 611, 423), (421, 609, 610, 422), (420, 608, 609, 421), (419, 607, 608, 420), (418, 606, 607, 419), (417, 605, 606, 418), (416, 604, 605, 417), (415, 603, 604, 416), (414, 602, 603, 415), (413, 601, 602, 414), (412, 600, 601, 413), (411, 599, 600, 412), (410, 598, 599, 411), (409, 597, 598, 410), (408, 596, 597, 409), (425, 394, 666, 665), (406, 594, 595, 407), (405, 593, 594, 406), (404, 592, 593, 405), (403, 591, 592, 404), (402, 590, 591, 403), (401, 589, 590, 402), (400, 588, 589, 401), (399, 587, 588, 400), (398, 586, 587, 399), (397, 585, 586, 398), (396, 584, 585, 397), (395, 583, 584, 396), (407, 408, 32, 30, 28), (438, 377, 669, 680), (613, 614, 615, 624), (624, 615, 616, 625), (626, 617, 618, 627), (627, 618, 619, 628), (628, 619, 620, 629), (629, 620, 621, 630), (631, 622, 623, 632), (632, 623, 614, 613), (642, 632, 613, 633), (641, 631, 632, 642), (639, 629, 630, 640), (638, 628, 629, 639), (637, 627, 628, 638), (636, 626, 627, 637), (634, 624, 625, 635), (633, 613, 624, 634), (643, 633, 634, 644), (644, 634, 635, 645), (646, 636, 637, 647), (647, 637, 638, 648), (648, 638, 639, 649), (649, 639, 640, 650), (651, 641, 642, 652), (652, 642, 633, 643), (662, 652, 643, 653), (661, 651, 652, 662), (659, 649, 650, 660), (658, 648, 649, 659), (657, 647, 648, 658), (656, 646, 647, 657), (654, 644, 645, 655), (653, 643, 644, 654), (681, 667, 668, 682), (680, 669, 667, 681), (678, 670, 671, 679), (665, 666, 670, 678), (0, 424, 395, 4, 2), (677, 665, 678, 672), (672, 678, 679, 673), (674, 680, 681, 675), (675, 681, 682, 676), (676, 596, 408, 407, 664, 674, 675), (377, 378, 667, 669), (426, 583, 673, 679), (395, 424, 612, 677, 672, 673, 663), (583, 395, 663, 673), (686, 683, 684, 687), (687, 684, 685, 688), (690, 687, 688, 691), (689, 686, 687, 690), (692, 689, 690, 693), (693, 690, 691, 694), (696, 693, 694, 697), (695, 692, 693, 696), (301, 302, 685, 684), (356, 387, 694, 691), (448, 447, 696, 697), (327, 356, 691, 688), (698, 699, 700, 701, 702, 703, 704, 705, 706, 707, 708, 709, 710, 711, 712, 713, 714, 715, 716, 717, 718, 719, 720, 721, 722, 723, 724, 725, 726, 727, 728, 729), (12, 14, 705, 704), (40, 42, 719, 718), (58, 60, 728, 727), (4, 6, 701, 700), (22, 24, 710, 709), (32, 34, 715, 714), (50, 52, 724, 723), (14, 16, 706, 705), (42, 44, 720, 719), (60, 62, 729, 728), (6, 8, 702, 701), (24, 26, 711, 710), (34, 36, 716, 715), (52, 54, 725, 724), (16, 18, 707, 706), (44, 46, 721, 720), (62, 0, 698, 729), (8, 10, 703, 702), (26, 28, 712, 711), (0, 2, 699, 698), (36, 38, 717, 716), (54, 56, 726, 725), (18, 20, 708, 707), (46, 48, 722, 721), (10, 12, 704, 703), (28, 30, 713, 712), (38, 40, 718, 717), (56, 58, 727, 726), (2, 4, 700, 699), (20, 22, 709, 708), (30, 32, 714, 713), (51, 49, 761, 742), (33, 31, 760, 740), (15, 13, 759, 738), (59, 57, 758, 736), (41, 39, 757, 734), (23, 21, 756, 732), (5, 3, 755, 730), (49, 47, 753, 761), (31, 29, 752, 760), (13, 11, 751, 759), (57, 55, 750, 758), (39, 37, 749, 757), (21, 19, 748, 756), (1, 63, 747, 754), (3, 1, 754, 755), (47, 45, 746, 753), (29, 27, 745, 752), (11, 9, 744, 751), (55, 53, 743, 750), (37, 35, 741, 749), (19, 17, 739, 748), (63, 61, 737, 747), (45, 43, 735, 746), (27, 25, 733, 745), (9, 7, 731, 744), (53, 51, 742, 743), (35, 33, 740, 741), (17, 15, 738, 739), (61, 59, 736, 737), (43, 41, 734, 735), (25, 23, 732, 733), (7, 5, 730, 731), (135, 167, 166, 134), (136, 168, 167, 135), (260, 286, 285, 284, 258, 259), (266, 292, 291, 290, 264, 265), (156, 155, 516, 517), (155, 154, 515, 516), (154, 153, 514, 515), (153, 152, 512, 513, 514), (152, 151, 511, 512), (151, 150, 510, 511), (150, 149, 509, 510), (149, 148, 508, 509), (148, 147, 507, 508), (147, 146, 506, 507), (506, 146, 505), (159, 158, 487, 488), (128, 159, 488, 489), (129, 128, 489, 490), (130, 129, 490, 491), (131, 130, 491, 492), (145, 144, 503), (144, 143, 502, 503), (143, 142, 501, 502), (142, 141, 500, 501), (141, 140, 139, 138, 137, 136, 135, 134, 133, 132, 131, 492, 493, 494, 495, 496, 497, 498, 499, 500), (158, 157, 518, 487), (157, 156, 517, 518), (503, 504, 145), (146, 145, 504, 505)])
me_cylinder.polygons.foreach_set('material_index', [2, 2, 2, 2, 2, 2, 2, 2, 2, 2, 2, 2, 2, 2, 2, 2, 2, 2, 2, 2, 2, 2, 2, 2, 2, 2, 2, 2, 2, 2, 2, 2, 2, 3, 2, 2, 2, 2, 2, 2, 2, 2, 2, 2, 2, 2, 2, 2, 2, 2, 2, 2, 2, 2, 2, 2, 2, 2, 2, 2, 2, 2, 2, 2, 2, 2, 2, 2, 2, 2, 2, 2, 2, 2, 2, 2, 2, 2, 2, 2, 2, 2, 2, 2, 1, 1, 1, 1, 1, 1, 1, 1, 1, 1, 1, 1, 2, 2, 2, 2, 2, 1, 1, 1, 1, 1, 1, 1, 1, 1, 1, 2, 2, 2, 2, 2, 2, 2, 2, 2, 2, 2, 2, 2, 2, 2, 2, 2, 2, 2, 2, 2, 2, 2, 2, 2, 2, 2, 2, 2, 2, 2, 2, 2, 2, 2, 2, 2, 2, 2, 2, 2, 2, 2, 2, 2, 2, 2, 2, 2, 2, 2, 2, 2, 2, 2, 2, 2, 2, 2, 2, 2, 2, 2, 2, 2, 2, 2, 2, 2, 2, 2, 2, 2, 2, 2, 2, 2, 2, 2, 2, 2, 2, 2, 2, 2, 2, 2, 2, 2, 2, 2, 2, 2, 2, 2, 2, 2, 2, 2, 2, 2, 2, 2, 2, 2, 2, 2, 2, 2, 2, 2, 2, 2, 2, 2, 2, 2, 2, 2, 2, 2, 2, 2, 2, 2, 2, 2, 2, 2, 2, 2, 2, 2, 2, 2, 2, 2, 2, 2, 2, 2, 2, 2, 2, 2, 2, 2, 2, 2, 2, 2, 2, 2, 2, 2, 2, 2, 2, 2, 2, 2, 2, 2, 2, 2, 2, 2, 2, 2, 2, 2, 2, 2, 2, 2, 2, 2, 2, 2, 2, 2, 2, 2, 2, 2, 2, 2, 2, 2, 2, 2, 2, 2, 2, 2, 2, 2, 2, 2, 2, 2, 2, 2, 2, 2, 2, 2, 2, 2, 2, 2, 2, 2, 2, 2, 2, 2, 2, 2, 2, 2, 2, 2, 2, 2, 2, 2, 2, 2, 2, 2, 2, 2, 2, 2, 2, 2, 2, 2, 2, 2, 2, 2, 2, 2, 2, 2, 2, 2, 2, 2, 2, 2, 2, 2, 2, 2, 2, 2, 2, 2, 2, 2, 2, 2, 2, 2, 2, 2, 3, 3, 3, 3, 3, 3, 3, 3, 3, 3, 3, 3, 2, 2, 3, 3, 3, 3, 3, 3, 3, 3, 3, 3, 3, 3, 3, 3, 3, 3, 2, 2, 2, 2, 2, 2, 2, 2, 2, 2, 2, 2, 2, 2, 2, 2, 2, 2, 2, 2, 2, 2, 2, 2, 2, 2, 2, 2, 2, 2, 2, 2, 2, 2, 2, 2, 2, 2, 2, 2, 2, 2, 2, 2, 2, 2, 2, 2, 2, 2, 2, 2, 2, 2, 2, 2, 2, 2, 2, 2, 2, 2, 2, 2, 2, 1, 1, 1, 1, 1, 1, 1, 1, 1, 1, 1, 1, 2, 2, 2, 2, 2, 2, 2, 2, 2, 2, 2, 2, 2, 2, 2, 2, 2, 2, 2, 2, 2, 2, 2, 2, 2, 2, 2, 2, 2, 2, 2, 2, 2, 2, 2, 2, 1, 1, 1, 1, 1, 1, 1, 1, 1, 1, 1, 1, 2, 2, 2, 2, 2, 2, 2, 2, 2, 2, 2, 2, 2, 2, 2, 2, 2, 2, 2, 2, 2, 2, 2, 2, 2, 2, 2, 2, 2, 2, 2, 3, 2, 2, 2, 2, 2, 2, 2, 2, 2, 2, 2, 2, 2, 2, 2, 2, 2, 2, 2, 2, 2, 2, 2, 2, 2, 2, 2, 2, 2, 2, 2, 2, 2, 2, 2, 2, 2, 3, 2, 2, 2, 2, 2, 2, 2, 2, 2, 2, 2, 2, 2, 2, 2, 2, 2, 2, 2, 2, 2, 3, 3, 3, 3, 3, 3, 3, 3, 3, 3, 3, 3, 3, 3, 3, 3, 3, 3, 3, 3, 3, 3, 3, 3, 3, 3, 3, 3, 3, 3, 3, 3, 2, 2, 2, 2, 2, 2, 2, 2, 2, 2, 2, 2, 2, 2, 2, 2, 2, 2, 2, 2, 2, 2, 2, 2, 2, 2, 2, 2, 2, 2, 2, 2, 2, 2, 2, 2, 1, 1, 1, 1, 1, 1, 1, 1, 1, 1, 1, 2, 2, 2, 2, 2, 2, 2, 2, 2, 2, 2, 2, 2, 2])
_uv = me_cylinder.uv_layers.new(name='UVMap')
_uv.uv.foreach_set('vector', [1.0, 0.9294, 1.0, 1.0, 0.9688, 1.0, 0.9688, 0.9294, 0.9688, 0.9294, 0.9688, 1.0, 0.9375, 1.0, 0.9375, 0.9294, 0.9375, 0.9294, 0.9375, 1.0, 0.9062, 1.0, 0.9062, 0.9294, 0.9062, 0.9294, 0.9062, 1.0, 0.875, 1.0, 0.875, 0.9294, 0.875, 0.9294, 0.875, 1.0, 0.8438, 1.0, 0.8438, 0.9294, 0.8438, 0.9294, 0.8438, 1.0, 0.8125, 1.0, 0.8125, 0.9294, 0.8125, 0.9294, 0.8125, 1.0, 0.7812, 1.0, 0.7812, 0.9294, 0.7812, 0.9294, 0.7812, 1.0, 0.75, 1.0, 0.75, 0.9294, 0.75, 0.9294, 0.75, 1.0, 0.7188, 1.0, 0.7188, 0.9294, 0.7188, 0.9294, 0.7188, 1.0, 0.6875, 1.0, 0.6875, 0.9294, 0.6875, 0.9294, 0.6875, 1.0, 0.6562, 1.0, 0.6562, 0.9294, 0.6562, 0.9294, 0.6562, 1.0, 0.625, 1.0, 0.625, 0.9294, 0.625, 0.9294, 0.625, 1.0, 0.5938, 1.0, 0.5938, 0.9294, 0.5938, 0.9294, 0.5938, 1.0, 0.5625, 1.0, 0.5625, 0.9294, 0.5625, 0.9294, 0.5625, 1.0, 0.5312, 1.0, 0.5312, 0.9294, 0.5312, 0.9294, 0.5312, 1.0, 0.5, 1.0, 0.5, 0.9294, 0.5, 0.9294, 0.5, 1.0, 0.4688, 1.0, 0.4688, 0.9294, 0.4688, 0.9294, 0.4688, 1.0, 0.4375, 1.0, 0.4375, 0.9294, 0.4375, 0.9294, 0.4375, 1.0, 0.4062, 1.0, 0.4062, 0.9294, 0.4062, 0.9294, 0.4062, 1.0, 0.375, 1.0, 0.375, 0.9294, 0.375, 0.9294, 0.375, 1.0, 0.3438, 1.0, 0.3438, 0.9294, 0.3438, 0.9294, 0.3438, 1.0, 0.3125, 1.0, 0.3125, 0.9294, 0.3125, 0.9294, 0.3125, 1.0, 0.2812, 1.0, 0.2812, 0.9294, 0.2812, 0.9294, 0.2812, 1.0, 0.25, 1.0, 0.25, 0.9294, 0.25, 0.9294, 0.25, 1.0, 0.2188, 1.0, 0.2188, 0.9294, 0.2188, 0.9294, 0.2188, 1.0, 0.1875, 1.0, 0.1875, 0.9294, 0.1875, 0.9294, 0.1875, 1.0, 0.1562, 1.0, 0.1562, 0.9294, 0.1562, 0.9294, 0.1562, 1.0, 0.125, 1.0, 0.125, 0.9294, 0.125, 0.9294, 0.125, 1.0, 0.09375, 1.0, 0.09375, 0.9294, 0.09375, 0.9294, 0.09375, 1.0, 0.0625, 1.0, 0.0625, 0.9294, 0.9062, 1.0, 0.9375, 1.0, 0.9375, 1.0, 0.9062, 1.0, 0.0625, 0.9294, 0.0625, 1.0, 0.03125, 1.0, 0.03125, 0.9294, 0.03125, 0.9294, 0.03125, 1.0, 0.0, 1.0, 0.0, 0.9294, 0.25, 0.5, 0.2188, 0.5, 0.2188, 0.5, 0.25, 0.5, 0.03125, 0.9123, 0.03125, 0.9294, 0.0, 0.9294, 0.0, 0.9123, 0.0625, 0.9123, 0.0625, 0.9294, 0.03125, 0.9294, 0.03125, 0.9123, 0.09375, 0.9123, 0.09375, 0.9294, 0.0625, 0.9294, 0.0625, 0.9123, 0.125, 0.9123, 0.125, 0.9294, 0.09375, 0.9294, 0.09375, 0.9123, 0.1562, 0.9123, 0.1562, 0.9294, 0.125, 0.9294, 0.125, 0.9123, 0.1875, 0.9123, 0.1875, 0.9294, 0.1562, 0.9294, 0.1562, 0.9123, 0.2188, 0.9123, 0.2188, 0.9294, 0.1875, 0.9294, 0.1875, 0.9123, 0.25, 0.9123, 0.25, 0.9294, 0.2188, 0.9294, 0.2188, 0.9123, 0.2812, 0.9123, 0.2812, 0.9294, 0.25, 0.9294, 0.25, 0.9123, 0.3125, 0.9123, 0.3125, 0.9294, 0.2812, 0.9294, 0.2812, 0.9123, 0.3438, 0.9123, 0.3438, 0.9294, 0.3125, 0.9294, 0.3125, 0.9123, 0.375, 0.9123, 0.375, 0.9294, 0.3438, 0.9294, 0.3438, 0.9123, 0.4062, 0.9123, 0.4062, 0.9294, 0.375, 0.9294, 0.375, 0.9123, 0.4375, 0.9123, 0.4375, 0.9294, 0.4062, 0.9294, 0.4062, 0.9123, 0.4688, 0.9123, 0.4688, 0.9294, 0.4375, 0.9294, 0.4375, 0.9123, 0.5, 0.9123, 0.5, 0.9294, 0.4688, 0.9294, 0.4688, 0.9123, 0.5312, 0.9123, 0.5312, 0.9294, 0.5, 0.9294, 0.5, 0.9123, 0.5625, 0.9123, 0.5625, 0.9294, 0.5312, 0.9294, 0.5312, 0.9123, 0.5938, 0.9123, 0.5938, 0.9294, 0.5625, 0.9294, 0.5625, 0.9123, 0.625, 0.9123, 0.625, 0.9294, 0.5938, 0.9294, 0.5938, 0.9123, 0.6562, 0.9123, 0.6562, 0.9294, 0.625, 0.9294, 0.625, 0.9123, 0.6875, 0.9123, 0.6875, 0.9294, 0.6562, 0.9294, 0.6562, 0.9123, 0.7188, 0.9123, 0.7188, 0.9294, 0.6875, 0.9294, 0.6875, 0.9123, 0.75, 0.9123, 0.75, 0.9294, 0.7188, 0.9294, 0.7188, 0.9123, 0.7812, 0.9123, 0.7812, 0.9294, 0.75, 0.9294, 0.75, 0.9123, 0.8125, 0.9123, 0.8125, 0.9294, 0.7812, 0.9294, 0.7812, 0.9123, 0.8438, 0.9123, 0.8438, 0.9294, 0.8125, 0.9294, 0.8125, 0.9123, 0.875, 0.9123, 0.875, 0.9294, 0.8438, 0.9294, 0.8438, 0.9123, 0.9062, 0.9123, 0.9062, 0.9294, 0.875, 0.9294, 0.875, 0.9123, 0.9375, 0.9123, 0.9375, 0.9294, 0.9062, 0.9294, 0.9062, 0.9123, 0.9688, 0.9123, 0.9688, 0.9294, 0.9375, 0.9294, 0.9375, 0.9123, 1.0, 0.9123, 1.0, 0.9294, 0.9688, 0.9294, 0.9688, 0.9123, 1.0, 0.8955, 1.0, 0.9123, 0.9688, 0.9123, 0.9688, 0.8955, 0.9688, 0.8955, 0.9688, 0.9123, 0.9375, 0.9123, 0.9375, 0.8955, 0.9375, 0.8955, 0.9375, 0.9123, 0.9062, 0.9123, 0.9062, 0.8955, 0.9062, 0.8955, 0.9062, 0.9123, 0.875, 0.9123, 0.875, 0.8955, 0.875, 0.8955, 0.875, 0.9123, 0.8438, 0.9123, 0.8438, 0.8955, 0.8438, 0.8955, 0.8438, 0.9123, 0.8125, 0.9123, 0.8125, 0.8955, 0.8125, 0.8955, 0.8125, 0.9123, 0.7812, 0.9123, 0.7813, 0.8955, 0.7813, 0.8955, 0.7812, 0.9123, 0.75, 0.9123, 0.75, 0.8955, 0.75, 0.8955, 0.75, 0.9123, 0.7188, 0.9123, 0.7188, 0.8955, 0.7188, 0.8955, 0.7188, 0.9123, 0.6875, 0.9123, 0.6875, 0.8955, 0.6875, 0.8955, 0.6875, 0.9123, 0.6562, 0.9123, 0.6562, 0.8955, 0.6562, 0.8955, 0.6562, 0.9123, 0.625, 0.9123, 0.625, 0.8955, 0.625, 0.8955, 0.625, 0.9123, 0.5938, 0.9123, 0.5938, 0.8955, 0.5938, 0.8955, 0.5938, 0.9123, 0.5625, 0.9123, 0.5625, 0.8955, 0.5625, 0.8955, 0.5625, 0.9123, 0.5312, 0.9123, 0.5313, 0.8955, 0.5313, 0.8955, 0.5312, 0.9123, 0.5, 0.9123, 0.5, 0.8955, 0.5, 0.8955, 0.5, 0.9123, 0.4688, 0.9123, 0.4688, 0.8955, 0.4688, 0.8955, 0.4688, 0.9123, 0.4375, 0.9123, 0.4375, 0.8955, 0.4375, 0.8955, 0.4375, 0.9123, 0.4062, 0.9123, 0.4062, 0.8955, 0.4062, 0.8955, 0.4062, 0.9123, 0.375, 0.9123, 0.375, 0.8955, 0.375, 0.8955, 0.375, 0.9123, 0.3438, 0.9123, 0.3438, 0.8955, 0.3438, 0.8955, 0.3438, 0.9123, 0.3125, 0.9123, 0.3125, 0.8955, 0.3125, 0.8955, 0.3125, 0.9123, 0.2812, 0.9123, 0.2812, 0.8955, 0.2812, 0.8955, 0.2812, 0.9123, 0.25, 0.9123, 0.25, 0.8955, 0.25, 0.8955, 0.25, 0.9123, 0.2188, 0.9123, 0.2188, 0.8955, 0.2188, 0.8955, 0.2188, 0.9123, 0.1875, 0.9123, 0.1875, 0.8955, 0.1875, 0.8955, 0.1875, 0.9123, 0.1562, 0.9123, 0.1562, 0.8955, 0.1562, 0.8955, 0.1562, 0.9123, 0.125, 0.9123, 0.125, 0.8955, 0.125, 0.8955, 0.125, 0.9123, 0.09375, 0.9123, 0.09375, 0.8955, 0.09375, 0.8955, 0.09375, 0.9123, 0.0625, 0.9123, 0.0625, 0.8955, 0.0625, 0.8955, 0.0625, 0.9123, 0.03125, 0.9123, 0.03125, 0.8955, 0.03125, 0.8955, 0.03125, 0.9123, 0.0, 0.9123, 0.0, 0.8955, 0.03125, 0.8157, 0.03125, 0.8474, 0.0, 0.8474, 0.0, 0.8157, 0.0625, 0.8157, 0.0625, 0.8474, 0.03125, 0.8474, 0.03125, 0.8157, 0.09375, 0.8157, 0.09375, 0.8474, 0.0625, 0.8474, 0.0625, 0.8157, 0.125, 0.8157, 0.125, 0.8474, 0.09375, 0.8474, 0.09375, 0.8157, 0.1562, 0.8157, 0.1562, 0.8474, 0.125, 0.8474, 0.125, 0.8157, 0.1875, 0.8157, 0.1875, 0.8474, 0.1562, 0.8474, 0.1562, 0.8157, 0.2188, 0.8157, 0.2188, 0.8474, 0.1875, 0.8474, 0.1875, 0.8157, 0.25, 0.8157, 0.25, 0.8474, 0.2188, 0.8474, 0.2188, 0.8157, 0.2812, 0.8157, 0.2812, 0.8474, 0.25, 0.8474, 0.25, 0.8157, 0.3125, 0.8157, 0.3125, 0.8474, 0.2812, 0.8474, 0.2812, 0.8157, 0.3438, 0.8157, 0.3438, 0.8474, 0.3125, 0.8474, 0.3125, 0.8157, 0.375, 0.8157, 0.375, 0.8474, 0.3438, 0.8474, 0.3438, 0.8157, 0.4062, 0.8157, 0.4062, 0.8474, 0.375, 0.8474, 0.375, 0.8157, 0.4375, 0.8157, 0.4375, 0.8474, 0.4062, 0.8474, 0.4062, 0.8157, 0.4688, 0.8157, 0.4688, 0.8474, 0.4375, 0.8474, 0.4375, 0.8157, 0.5, 0.8157, 0.5, 0.8474, 0.4688, 0.8474, 0.4688, 0.8157, 0.5312, 0.8157, 0.5312, 0.8474, 0.5, 0.8474, 0.5, 0.8157, 0.5625, 0.8157, 0.5625, 0.8474, 0.5312, 0.8474, 0.5312, 0.8157, 0.5938, 0.8157, 0.5938, 0.8474, 0.5625, 0.8474, 0.5625, 0.8157, 0.625, 0.8157, 0.625, 0.8474, 0.5938, 0.8474, 0.5938, 0.8157, 0.6563, 0.8157, 0.6562, 0.8474, 0.625, 0.8474, 0.625, 0.8157, 0.6875, 0.8157, 0.6875, 0.8474, 0.6562, 0.8474, 0.6563, 0.8157, 0.7188, 0.8157, 0.7187, 0.8474, 0.6875, 0.8474, 0.6875, 0.8157, 0.8125, 0.8157, 0.8125, 0.8474, 0.7812, 0.8474, 0.7812, 0.8157, 0.8438, 0.8157, 0.8438, 0.8474, 0.8125, 0.8474, 0.8125, 0.8157, 0.875, 0.8157, 0.875, 0.8474, 0.8438, 0.8474, 0.8438, 0.8157, 0.9062, 0.8157, 0.9062, 0.8474, 0.875, 0.8474, 0.875, 0.8157, 0.9375, 0.8157, 0.9375, 0.8474, 0.9062, 0.8474, 0.9062, 0.8157, 0.9688, 0.8157, 0.9688, 0.8474, 0.9375, 0.8474, 0.9375, 0.8157, 1.0, 0.8157, 1.0, 0.8474, 0.9688, 0.8474, 0.9688, 0.8157, 1.0, 0.7897, 1.0, 0.8157, 0.9688, 0.8157, 0.9687, 0.7897, 0.9687, 0.7897, 0.9688, 0.8157, 0.9375, 0.8157, 0.9375, 0.7897, 0.9375, 0.7897, 0.9375, 0.8157, 0.9062, 0.8157, 0.9063, 0.7897, 0.9063, 0.7897, 0.9062, 0.8157, 0.875, 0.8157, 0.875, 0.7897, 0.875, 0.7897, 0.875, 0.8157, 0.8438, 0.8157, 0.8438, 0.7897, 0.8438, 0.7897, 0.8438, 0.8157, 0.8125, 0.8157, 0.8125, 0.7897, 0.8125, 0.7897, 0.8125, 0.8157, 0.7812, 0.8157, 0.7812, 0.7897, 0.7812, 0.7897, 0.7812, 0.8157, 0.75, 0.8157, 0.75, 0.7897, 0.75, 0.7897, 0.75, 0.8157, 0.7188, 0.8157, 0.7188, 0.7897, 0.7188, 0.7897, 0.7188, 0.8157, 0.6875, 0.8157, 0.6875, 0.7897, 0.6875, 0.7897, 0.6875, 0.8157, 0.6563, 0.8157, 0.6562, 0.7897, 0.6562, 0.7897, 0.6563, 0.8157, 0.625, 0.8157, 0.625, 0.7897, 0.625, 0.7897, 0.625, 0.8157, 0.5938, 0.8157, 0.5938, 0.7897, 0.5938, 0.7897, 0.5938, 0.8157, 0.5625, 0.8157, 0.5625, 0.7897, 0.5625, 0.7897, 0.5625, 0.8157, 0.5312, 0.8157, 0.5312, 0.7897, 0.5312, 0.7897, 0.5312, 0.8157, 0.5, 0.8157, 0.5, 0.7897, 0.5, 0.7897, 0.5, 0.8157, 0.4688, 0.8157, 0.4688, 0.7897, 0.4688, 0.7897, 0.4688, 0.8157, 0.4375, 0.8157, 0.4375, 0.7897, 0.4375, 0.7897, 0.4375, 0.8157, 0.4062, 0.8157, 0.4062, 0.7897, 0.4062, 0.7897, 0.4062, 0.8157, 0.375, 0.8157, 0.375, 0.7897, 0.375, 0.7897, 0.375, 0.8157, 0.3438, 0.8157, 0.3438, 0.7897, 0.3438, 0.7897, 0.3438, 0.8157, 0.3125, 0.8157, 0.3125, 0.7897, 0.3125, 0.7897, 0.3125, 0.8157, 0.2812, 0.8157, 0.2812, 0.7897, 0.2812, 0.7897, 0.2812, 0.8157, 0.25, 0.8157, 0.25, 0.7897, 0.25, 0.7897, 0.25, 0.8157, 0.2188, 0.8157, 0.2188, 0.7897, 0.2188, 0.7897, 0.2188, 0.8157, 0.1875, 0.8157, 0.1875, 0.7897, 0.1875, 0.7897, 0.1875, 0.8157, 0.1562, 0.8157, 0.1562, 0.7897, 0.1562, 0.7897, 0.1562, 0.8157, 0.125, 0.8157, 0.125, 0.7897, 0.125, 0.7897, 0.125, 0.8157, 0.09375, 0.8157, 0.09375, 0.7897, 0.09375, 0.7897, 0.09375, 0.8157, 0.0625, 0.8157, 0.0625, 0.7897, 0.0625, 0.7897, 0.0625, 0.8157, 0.03125, 0.8157, 0.03125, 0.7897, 0.03125, 0.7897, 0.03125, 0.8157, 0.0, 0.8157, 0.0, 0.7897, 0.03125, 0.7653, 0.03125, 0.7897, 0.0, 0.7897, 0.0, 0.7653, 0.0625, 0.7653, 0.0625, 0.7897, 0.03125, 0.7897, 0.03125, 0.7653, 0.09375, 0.7653, 0.09375, 0.7897, 0.0625, 0.7897, 0.0625, 0.7653, 0.125, 0.7653, 0.125, 0.7897, 0.09375, 0.7897, 0.09375, 0.7653, 0.1562, 0.7653, 0.1562, 0.7897, 0.125, 0.7897, 0.125, 0.7653, 0.1875, 0.7653, 0.1875, 0.7897, 0.1562, 0.7897, 0.1562, 0.7653, 0.2188, 0.7653, 0.2188, 0.7897, 0.1875, 0.7897, 0.1875, 0.7653, 0.25, 0.7653, 0.25, 0.7897, 0.2188, 0.7897, 0.2188, 0.7653, 0.2812, 0.7653, 0.2812, 0.7897, 0.25, 0.7897, 0.25, 0.7653, 0.3125, 0.7653, 0.3125, 0.7897, 0.2812, 0.7897, 0.2812, 0.7653, 0.3438, 0.7653, 0.3438, 0.7897, 0.3125, 0.7897, 0.3125, 0.7653, 0.375, 0.7653, 0.375, 0.7897, 0.3438, 0.7897, 0.3438, 0.7653, 0.4062, 0.7653, 0.4062, 0.7897, 0.375, 0.7897, 0.375, 0.7653, 0.4375, 0.7653, 0.4375, 0.7897, 0.4062, 0.7897, 0.4062, 0.7653, 0.4688, 0.7653, 0.4688, 0.7897, 0.4375, 0.7897, 0.4375, 0.7653, 0.5, 0.7653, 0.5, 0.7897, 0.4688, 0.7897, 0.4688, 0.7653, 0.5312, 0.7653, 0.5312, 0.7897, 0.5, 0.7897, 0.5, 0.7653, 0.5625, 0.7653, 0.5625, 0.7897, 0.5312, 0.7897, 0.5312, 0.7653, 0.5938, 0.7653, 0.5938, 0.7897, 0.5625, 0.7897, 0.5625, 0.7653, 0.625, 0.7653, 0.625, 0.7897, 0.5938, 0.7897, 0.5938, 0.7653, 0.6562, 0.7653, 0.6562, 0.7897, 0.625, 0.7897, 0.625, 0.7653, 0.6875, 0.7653, 0.6875, 0.7897, 0.6562, 0.7897, 0.6562, 0.7653, 0.7188, 0.7653, 0.7188, 0.7897, 0.6875, 0.7897, 0.6875, 0.7653, 0.75, 0.7653, 0.75, 0.7897, 0.7188, 0.7897, 0.7188, 0.7653, 0.7812, 0.7653, 0.7812, 0.7897, 0.75, 0.7897, 0.75, 0.7653, 0.8125, 0.7653, 0.8125, 0.7897, 0.7812, 0.7897, 0.7812, 0.7653, 0.8438, 0.7653, 0.8438, 0.7897, 0.8125, 0.7897, 0.8125, 0.7653, 0.875, 0.7653, 0.875, 0.7897, 0.8438, 0.7897, 0.8438, 0.7653, 0.9062, 0.7653, 0.9063, 0.7897, 0.875, 0.7897, 0.875, 0.7653, 0.9375, 0.7653, 0.9375, 0.7897, 0.9063, 0.7897, 0.9062, 0.7653, 0.9688, 0.7653, 0.9687, 0.7897, 0.9375, 0.7897, 0.9375, 0.7653, 1.0, 0.7653, 1.0, 0.7897, 0.9687, 0.7897, 0.9688, 0.7653, 0.5312, 0.7653, 0.5, 0.7653, 0.5, 0.7653, 0.5312, 0.7653, 0.0625, 0.6538, 0.0625, 0.6839, 0.0625, 0.6839, 0.0625, 0.6538, 0.9375, 0.7262, 0.9375, 0.7653, 0.9062, 0.7653, 0.9062, 0.7262, 0.9062, 0.7262, 0.9062, 0.7653, 0.875, 0.7653, 0.875, 0.7262, 0.875, 0.7262, 0.875, 0.7653, 0.8438, 0.7653, 0.8438, 0.7262, 0.8438, 0.7262, 0.8438, 0.7653, 0.8125, 0.7653, 0.8125, 0.7262, 0.8125, 0.7262, 0.8125, 0.7653, 0.7812, 0.7653, 0.7812, 0.7262, 0.7812, 0.7262, 0.7812, 0.7653, 0.75, 0.7653, 0.75, 0.7262, 0.75, 0.7262, 0.75, 0.7653, 0.7188, 0.7653, 0.7188, 0.7262, 0.7188, 0.7262, 0.7188, 0.7653, 0.6875, 0.7653, 0.6875, 0.7262, 0.6875, 0.7262, 0.6875, 0.7653, 0.6562, 0.7653, 0.6562, 0.7262, 0.6562, 0.7262, 0.6562, 0.7653, 0.625, 0.7653, 0.625, 0.7262, 0.625, 0.7262, 0.625, 0.7653, 0.5938, 0.7653, 0.5938, 0.7262, 0.5938, 0.7262, 0.5938, 0.7653, 0.5625, 0.7653, 0.5625, 0.7262, 0.9688, 0.6211, 1.0, 0.6211, 1.0, 0.6211, 0.9688, 0.6211, 0.9688, 0.7653, 0.9375, 0.7653, 0.9375, 0.7653, 0.9688, 0.7653, 0.5625, 0.7653, 0.5312, 0.7653, 0.5312, 0.7653, 0.5625, 0.7653, 0.9375, 0.6839, 0.9375, 0.6538, 0.9375, 0.6538, 0.9375, 0.6839, 0.4375, 0.7262, 0.4375, 0.7653, 0.4062, 0.7653, 0.4062, 0.7262, 0.4062, 0.7262, 0.4062, 0.7653, 0.375, 0.7653, 0.375, 0.7262, 0.375, 0.7262, 0.375, 0.7653, 0.3438, 0.7653, 0.3438, 0.7262, 0.3438, 0.7262, 0.3438, 0.7653, 0.3125, 0.7653, 0.3125, 0.7262, 0.3125, 0.7262, 0.3125, 0.7653, 0.2812, 0.7653, 0.2812, 0.7262, 0.2812, 0.7262, 0.2812, 0.7653, 0.25, 0.7653, 0.25, 0.7262, 0.25, 0.7262, 0.25, 0.7653, 0.2188, 0.7653, 0.2188, 0.7262, 0.2188, 0.7262, 0.2188, 0.7653, 0.1875, 0.7653, 0.1875, 0.7262, 0.1875, 0.7262, 0.1875, 0.7653, 0.1562, 0.7653, 0.1562, 0.7262, 0.1562, 0.7262, 0.1562, 0.7653, 0.125, 0.7653, 0.125, 0.7262, 0.125, 0.7262, 0.125, 0.7653, 0.09375, 0.7653, 0.09375, 0.7262, 0.09375, 0.7262, 0.09375, 0.7653, 0.0625, 0.7653, 0.0625, 0.7262, 1.0, 0.7653, 0.9688, 0.7653, 0.9688, 0.7653, 1.0, 0.7653, 0.4375, 0.6538, 0.4375, 0.6211, 0.4375, 0.6211, 0.4375, 0.6538, 0.5625, 0.6538, 0.5625, 0.6839, 0.5625, 0.6839, 0.5625, 0.6538, 0.0625, 0.6211, 0.0625, 0.6538, 0.0625, 0.6538, 0.0625, 0.6211, 0.09375, 0.6839, 0.09375, 0.7262, 0.0625, 0.7262, 0.0625, 0.6839, 0.125, 0.6839, 0.125, 0.7262, 0.09375, 0.7262, 0.09375, 0.6839, 0.1562, 0.6839, 0.1562, 0.7262, 0.125, 0.7262, 0.125, 0.6839, 0.1875, 0.6839, 0.1875, 0.7262, 0.1562, 0.7262, 0.1562, 0.6839, 0.2188, 0.6839, 0.2188, 0.7262, 0.1875, 0.7262, 0.1875, 0.6839, 0.25, 0.6839, 0.25, 0.7262, 0.2188, 0.7262, 0.2188, 0.6839, 0.2812, 0.6839, 0.2812, 0.7262, 0.25, 0.7262, 0.25, 0.6839, 0.3125, 0.6839, 0.3125, 0.7262, 0.2812, 0.7262, 0.2812, 0.6839, 0.3438, 0.6839, 0.3438, 0.7262, 0.3125, 0.7262, 0.3125, 0.6839, 0.375, 0.6839, 0.375, 0.7262, 0.3438, 0.7262, 0.3438, 0.6839, 0.4062, 0.6839, 0.4062, 0.7262, 0.375, 0.7262, 0.375, 0.6839, 0.4375, 0.6839, 0.4375, 0.7262, 0.4062, 0.7262, 0.4062, 0.6839, 0.9375, 0.6538, 0.9375, 0.6211, 0.9375, 0.6211, 0.9375, 0.6538, 0.5625, 0.6211, 0.5625, 0.6538, 0.5625, 0.6538, 0.5625, 0.6211, 0.4375, 0.7653, 0.4375, 0.7262, 0.4375, 0.7262, 0.4375, 0.7653, 0.0625, 0.7262, 0.0625, 0.7653, 0.0625, 0.7653, 0.0625, 0.7262, 0.5938, 0.6839, 0.5938, 0.7262, 0.5625, 0.7262, 0.5625, 0.6839, 0.625, 0.6839, 0.625, 0.7262, 0.5938, 0.7262, 0.5938, 0.6839, 0.7188, 0.6839, 0.7188, 0.7262, 0.6875, 0.7262, 0.6875, 0.6839, 0.75, 0.6839, 0.75, 0.7262, 0.7188, 0.7262, 0.7188, 0.6839, 0.7813, 0.6839, 0.7812, 0.7262, 0.75, 0.7262, 0.75, 0.6839, 0.8125, 0.6839, 0.8125, 0.7262, 0.7812, 0.7262, 0.7813, 0.6839, 0.9062, 0.6839, 0.9062, 0.7262, 0.875, 0.7262, 0.875, 0.6839, 0.9375, 0.6839, 0.9375, 0.7262, 0.9062, 0.7262, 0.9062, 0.6839, 0.9375, 0.7653, 0.9375, 0.7262, 0.9375, 0.7262, 0.9375, 0.7653, 0.4375, 0.7262, 0.4375, 0.6839, 0.4375, 0.6839, 0.4375, 0.7262, 0.0, 0.6211, 0.03125, 0.6211, 0.03125, 0.6211, 0.0, 0.6211, 0.4375, 0.6211, 0.4688, 0.6211, 0.4688, 0.6211, 0.4375, 0.6211, 0.9375, 0.6538, 0.9375, 0.6839, 0.9062, 0.6839, 0.9062, 0.6538, 0.9062, 0.6538, 0.9062, 0.6839, 0.875, 0.6839, 0.875, 0.6538, 0.875, 0.6538, 0.875, 0.6839, 0.8438, 0.6839, 0.8438, 0.6538, 0.8438, 0.6538, 0.8438, 0.6839, 0.8125, 0.6839, 0.8125, 0.6538, 0.8125, 0.6538, 0.8125, 0.6839, 0.7813, 0.6839, 0.7812, 0.6538, 0.7812, 0.6538, 0.7813, 0.6839, 0.75, 0.6839, 0.75, 0.6538, 0.75, 0.6538, 0.75, 0.6839, 0.7188, 0.6839, 0.7188, 0.6538, 0.7188, 0.6538, 0.7188, 0.6839, 0.6875, 0.6839, 0.6875, 0.6538, 0.6875, 0.6538, 0.6875, 0.6839, 0.6562, 0.6839, 0.6562, 0.6538, 0.6562, 0.6538, 0.6562, 0.6839, 0.625, 0.6839, 0.625, 0.6538, 0.625, 0.6538, 0.625, 0.6839, 0.5938, 0.6839, 0.5938, 0.6538, 0.5938, 0.6538, 0.5938, 0.6839, 0.5625, 0.6839, 0.5625, 0.6538, 0.5625, 0.7262, 0.5625, 0.7653, 0.5625, 0.7653, 0.5625, 0.7262, 0.03125, 0.6211, 0.0625, 0.6211, 0.0625, 0.6211, 0.03125, 0.6211, 0.0625, 0.6839, 0.0625, 0.7262, 0.0625, 0.7262, 0.0625, 0.6839, 0.03125, 0.7653, 0.0, 0.7653, 0.0, 0.7653, 0.03125, 0.7653, 0.4375, 0.6538, 0.4375, 0.6839, 0.4062, 0.6839, 0.4062, 0.6538, 0.4062, 0.6538, 0.4062, 0.6839, 0.375, 0.6839, 0.375, 0.6538, 0.375, 0.6538, 0.375, 0.6839, 0.3438, 0.6839, 0.3438, 0.6538, 0.3438, 0.6538, 0.3438, 0.6839, 0.3125, 0.6839, 0.3125, 0.6538, 0.3125, 0.6538, 0.3125, 0.6839, 0.2812, 0.6839, 0.2812, 0.6538, 0.2188, 0.5908, 0.2188, 0.558, 0.2188, 0.558, 0.2188, 0.5908, 0.2812, 0.6538, 0.2812, 0.6839, 0.2812, 0.6839, 0.2812, 0.6538, 0.2188, 0.6538, 0.2188, 0.6839, 0.1875, 0.6839, 0.1875, 0.6538, 0.1875, 0.6538, 0.1875, 0.6839, 0.1562, 0.6839, 0.1562, 0.6538, 0.1562, 0.6538, 0.1562, 0.6839, 0.125, 0.6839, 0.125, 0.6538, 0.125, 0.6538, 0.125, 0.6839, 0.09375, 0.6839, 0.09375, 0.6538, 0.09375, 0.6538, 0.09375, 0.6839, 0.0625, 0.6839, 0.0625, 0.6538, 0.4688, 0.6211, 0.5, 0.6211, 0.5, 0.6211, 0.4688, 0.6211, 0.4688, 0.7653, 0.4375, 0.7653, 0.4375, 0.7653, 0.4688, 0.7653, 0.0625, 0.7653, 0.03125, 0.7653, 0.03125, 0.7653, 0.0625, 0.7653, 0.9375, 0.7262, 0.9375, 0.6839, 0.9375, 0.6839, 0.9375, 0.7262, 0.09375, 0.6211, 0.09375, 0.6538, 0.0625, 0.6538, 0.0625, 0.6211, 0.125, 0.6211, 0.125, 0.6538, 0.09375, 0.6538, 0.09375, 0.6211, 0.1562, 0.6211, 0.1562, 0.6538, 0.125, 0.6538, 0.125, 0.6211, 0.1875, 0.6211, 0.1875, 0.6538, 0.1562, 0.6538, 0.1562, 0.6211, 0.2188, 0.6211, 0.2188, 0.6538, 0.1875, 0.6538, 0.1875, 0.6211, 0.25, 0.558, 0.2812, 0.558, 0.2812, 0.558, 0.25, 0.558, 0.2812, 0.6839, 0.25, 0.6839, 0.25, 0.6839, 0.2812, 0.6839, 0.3125, 0.6211, 0.3125, 0.6538, 0.2812, 0.6538, 0.2812, 0.6211, 0.3438, 0.6211, 0.3438, 0.6538, 0.3125, 0.6538, 0.3125, 0.6211, 0.375, 0.6211, 0.375, 0.6538, 0.3438, 0.6538, 0.3438, 0.6211, 0.4062, 0.6211, 0.4062, 0.6538, 0.375, 0.6538, 0.375, 0.6211, 0.4375, 0.6211, 0.4375, 0.6538, 0.4062, 0.6538, 0.4062, 0.6211, 0.5, 0.6211, 0.5312, 0.6211, 0.5312, 0.6211, 0.5, 0.6211, 0.4375, 0.6839, 0.4375, 0.6538, 0.4375, 0.6538, 0.4375, 0.6839, 0.5, 0.7653, 0.4688, 0.7653, 0.4688, 0.7653, 0.5, 0.7653, 0.9375, 0.6211, 0.9688, 0.6211, 0.9688, 0.6211, 0.9375, 0.6211, 0.5938, 0.6211, 0.5938, 0.6538, 0.5625, 0.6538, 0.5625, 0.6211, 0.625, 0.6211, 0.625, 0.6538, 0.5938, 0.6538, 0.5938, 0.6211, 0.6562, 0.6211, 0.6562, 0.6538, 0.625, 0.6538, 0.625, 0.6211, 0.6875, 0.6211, 0.6875, 0.6538, 0.6562, 0.6538, 0.6562, 0.6211, 0.7188, 0.6211, 0.7188, 0.6538, 0.6875, 0.6538, 0.6875, 0.6211, 0.75, 0.6211, 0.75, 0.6538, 0.7188, 0.6538, 0.7188, 0.6211, 0.7812, 0.6211, 0.7812, 0.6538, 0.75, 0.6538, 0.75, 0.6211, 0.8125, 0.6211, 0.8125, 0.6538, 0.7812, 0.6538, 0.7812, 0.6211, 0.8438, 0.6211, 0.8438, 0.6538, 0.8125, 0.6538, 0.8125, 0.6211, 0.875, 0.6211, 0.875, 0.6538, 0.8438, 0.6538, 0.8438, 0.6211, 0.9062, 0.6211, 0.9062, 0.6538, 0.875, 0.6538, 0.875, 0.6211, 0.9375, 0.6211, 0.9375, 0.6538, 0.9062, 0.6538, 0.9062, 0.6211, 0.5312, 0.6211, 0.5625, 0.6211, 0.5625, 0.6211, 0.5312, 0.6211, 0.5625, 0.6839, 0.5625, 0.7262, 0.5625, 0.7262, 0.5625, 0.6839, 1.0, 0.5908, 1.0, 0.6211, 0.9688, 0.6211, 0.9688, 0.5908, 0.9688, 0.5908, 0.9688, 0.6211, 0.9375, 0.6211, 0.9375, 0.5908, 0.9375, 0.5908, 0.9375, 0.6211, 0.9062, 0.6211, 0.9062, 0.5908, 0.9062, 0.5908, 0.9062, 0.6211, 0.875, 0.6211, 0.875, 0.5908, 0.875, 0.5908, 0.875, 0.6211, 0.8438, 0.6211, 0.8438, 0.5908, 0.8438, 0.5908, 0.8438, 0.6211, 0.8125, 0.6211, 0.8125, 0.5908, 0.8125, 0.5908, 0.8125, 0.6211, 0.7812, 0.6211, 0.7812, 0.5908, 0.7812, 0.5908, 0.7812, 0.6211, 0.75, 0.6211, 0.75, 0.5908, 0.75, 0.5908, 0.75, 0.6211, 0.7188, 0.6211, 0.7188, 0.5908, 0.7188, 0.5908, 0.7188, 0.6211, 0.6875, 0.6211, 0.6875, 0.5908, 0.6875, 0.5908, 0.6875, 0.6211, 0.6562, 0.6211, 0.6562, 0.5908, 0.6562, 0.5908, 0.6562, 0.6211, 0.625, 0.6211, 0.625, 0.5908, 0.625, 0.5908, 0.625, 0.6211, 0.5938, 0.6211, 0.5938, 0.5908, 0.5938, 0.5908, 0.5938, 0.6211, 0.5625, 0.6211, 0.5625, 0.5908, 0.5625, 0.5908, 0.5625, 0.6211, 0.5312, 0.6211, 0.5312, 0.5908, 0.5312, 0.5908, 0.5312, 0.6211, 0.5, 0.6211, 0.5, 0.5908, 0.5, 0.5908, 0.5, 0.6211, 0.4688, 0.6211, 0.4688, 0.5908, 0.4688, 0.5908, 0.4688, 0.6211, 0.4375, 0.6211, 0.4375, 0.5908, 0.4375, 0.5908, 0.4375, 0.6211, 0.4062, 0.6211, 0.4062, 0.5908, 0.4062, 0.5908, 0.4062, 0.6211, 0.375, 0.6211, 0.375, 0.5908, 0.375, 0.5908, 0.375, 0.6211, 0.3438, 0.6211, 0.3438, 0.5908, 0.3438, 0.5908, 0.3438, 0.6211, 0.3125, 0.6211, 0.3125, 0.5908, 0.3125, 0.5908, 0.3125, 0.6211, 0.2812, 0.6211, 0.2812, 0.5908, 0.2812, 0.6211, 0.2812, 0.6538, 0.2812, 0.6538, 0.2812, 0.6211, 0.2812, 0.5908, 0.2812, 0.6211, 0.2812, 0.6211, 0.2812, 0.5908, 0.2188, 0.5908, 0.2188, 0.6211, 0.1875, 0.6211, 0.1875, 0.5908, 0.1875, 0.5908, 0.1875, 0.6211, 0.1562, 0.6211, 0.1562, 0.5908, 0.1562, 0.5908, 0.1562, 0.6211, 0.125, 0.6211, 0.125, 0.5908, 0.125, 0.5908, 0.125, 0.6211, 0.09375, 0.6211, 0.09375, 0.5908, 0.09375, 0.5908, 0.09375, 0.6211, 0.0625, 0.6211, 0.0625, 0.5908, 0.0625, 0.5908, 0.0625, 0.6211, 0.03125, 0.6211, 0.03125, 0.5908, 0.03125, 0.5908, 0.03125, 0.6211, 0.0, 0.6211, 0.0, 0.5908, 0.03125, 0.558, 0.03125, 0.5908, 0.0, 0.5908, 0.0, 0.558, 0.0625, 0.558, 0.0625, 0.5908, 0.03125, 0.5908, 0.03125, 0.558, 0.09375, 0.558, 0.09375, 0.5908, 0.0625, 0.5908, 0.0625, 0.558, 0.125, 0.558, 0.125, 0.5908, 0.09375, 0.5908, 0.09375, 0.558, 0.1562, 0.558, 0.1562, 0.5908, 0.125, 0.5908, 0.125, 0.558, 0.1875, 0.558, 0.1875, 0.5908, 0.1562, 0.5908, 0.1562, 0.558, 0.2188, 0.558, 0.2188, 0.5908, 0.1875, 0.5908, 0.1875, 0.558, 0.2812, 0.558, 0.2812, 0.5908, 0.2812, 0.5908, 0.2812, 0.558, 0.2188, 0.6839, 0.2188, 0.6538, 0.2188, 0.6538, 0.2188, 0.6839, 0.3125, 0.558, 0.3125, 0.5908, 0.2812, 0.5908, 0.2812, 0.558, 0.3438, 0.558, 0.3438, 0.5908, 0.3125, 0.5908, 0.3125, 0.558, 0.375, 0.558, 0.375, 0.5908, 0.3438, 0.5908, 0.3438, 0.558, 0.4062, 0.558, 0.4062, 0.5908, 0.375, 0.5908, 0.375, 0.558, 0.4375, 0.558, 0.4375, 0.5908, 0.4062, 0.5908, 0.4062, 0.558, 0.4687, 0.558, 0.4688, 0.5908, 0.4375, 0.5908, 0.4375, 0.558, 0.5, 0.558, 0.5, 0.5908, 0.4688, 0.5908, 0.4687, 0.558, 0.9375, 0.5908, 0.9375, 0.558, 0.9375, 0.558, 0.9375, 0.5908, 0.5, 0.558, 0.5, 0.5416, 0.5, 0.5416, 0.5, 0.558, 0.5938, 0.558, 0.5938, 0.5908, 0.5625, 0.5908, 0.5625, 0.558, 0.625, 0.558, 0.625, 0.5908, 0.5938, 0.5908, 0.5938, 0.558, 0.6562, 0.558, 0.6562, 0.5908, 0.625, 0.5908, 0.625, 0.558, 0.6875, 0.558, 0.6875, 0.5908, 0.6562, 0.5908, 0.6562, 0.558, 0.7188, 0.558, 0.7188, 0.5908, 0.6875, 0.5908, 0.6875, 0.558, 0.75, 0.558, 0.75, 0.5908, 0.7188, 0.5908, 0.7188, 0.558, 0.7812, 0.558, 0.7812, 0.5908, 0.75, 0.5908, 0.75, 0.558, 0.8125, 0.558, 0.8125, 0.5908, 0.7812, 0.5908, 0.7812, 0.558, 0.8438, 0.558, 0.8438, 0.5908, 0.8125, 0.5908, 0.8125, 0.558, 0.875, 0.558, 0.875, 0.5908, 0.8438, 0.5908, 0.8438, 0.558, 0.9062, 0.558, 0.9062, 0.5908, 0.875, 0.5908, 0.875, 0.558, 0.9375, 0.558, 0.9375, 0.5908, 0.9062, 0.5908, 0.9062, 0.558, 1.0, 0.5908, 0.9688, 0.5908, 0.9688, 0.5908, 1.0, 0.5908, 0.5312, 0.5908, 0.5, 0.5908, 0.5, 0.5908, 0.5312, 0.5908, 0.9375, 0.5, 0.9375, 0.5251, 0.9062, 0.5251, 0.9062, 0.5, 0.9062, 0.5, 0.9062, 0.5251, 0.875, 0.5251, 0.875, 0.5, 0.875, 0.5, 0.875, 0.5251, 0.8438, 0.5251, 0.8438, 0.5, 0.8438, 0.5, 0.8438, 0.5251, 0.8125, 0.5251, 0.8125, 0.5, 0.8125, 0.5, 0.8125, 0.5251, 0.7812, 0.5251, 0.7812, 0.5, 0.7812, 0.5, 0.7812, 0.5251, 0.75, 0.5251, 0.75, 0.5, 0.75, 0.5, 0.75, 0.5251, 0.7188, 0.5251, 0.7188, 0.5, 0.7188, 0.5, 0.7188, 0.5251, 0.6875, 0.5251, 0.6875, 0.5, 0.6875, 0.5, 0.6875, 0.5251, 0.6562, 0.5251, 0.6562, 0.5, 0.6562, 0.5, 0.6562, 0.5251, 0.625, 0.5251, 0.625, 0.5, 0.625, 0.5, 0.625, 0.5251, 0.5938, 0.5251, 0.5938, 0.5, 0.5938, 0.5, 0.5938, 0.5251, 0.5625, 0.5251, 0.5625, 0.5, 0.5, 0.5908, 0.5, 0.558, 0.5, 0.558, 0.5, 0.5908, 0.5625, 0.5251, 0.5625, 0.5416, 0.5625, 0.5416, 0.5625, 0.5251, 0.5, 0.5, 0.5, 0.5251, 0.4688, 0.5251, 0.4688, 0.5, 0.4688, 0.5, 0.4688, 0.5251, 0.4375, 0.5251, 0.4375, 0.5, 0.4375, 0.5, 0.4375, 0.5251, 0.4062, 0.5251, 0.4062, 0.5, 0.4062, 0.5, 0.4062, 0.5251, 0.375, 0.5251, 0.375, 0.5, 0.375, 0.5, 0.375, 0.5251, 0.3438, 0.5251, 0.3438, 0.5, 0.3438, 0.5, 0.3438, 0.5251, 0.3125, 0.5251, 0.3125, 0.5, 0.3125, 0.5, 0.3125, 0.5251, 0.2812, 0.5251, 0.2812, 0.5, 0.2812, 0.5, 0.2812, 0.5251, 0.25, 0.5251, 0.25, 0.5, 0.25, 0.5, 0.25, 0.5251, 0.2188, 0.5251, 0.2188, 0.5, 0.2188, 0.5, 0.2188, 0.5251, 0.1875, 0.5251, 0.1875, 0.5, 0.1875, 0.5, 0.1875, 0.5251, 0.1562, 0.5251, 0.1562, 0.5, 0.1562, 0.5, 0.1562, 0.5251, 0.125, 0.5251, 0.125, 0.5, 0.125, 0.5, 0.125, 0.5251, 0.09375, 0.5251, 0.09375, 0.5, 0.09375, 0.5, 0.09375, 0.5251, 0.0625, 0.5251, 0.0625, 0.5, 0.0625, 0.5, 0.0625, 0.5251, 0.03125, 0.5251, 0.03125, 0.5, 0.03125, 0.5, 0.03125, 0.5251, 0.0, 0.5251, 0.0, 0.5, 0.9688, 0.5908, 0.9375, 0.5908, 0.9375, 0.5908, 0.9688, 0.5908, 0.9375, 0.5416, 0.9375, 0.558, 0.9062, 0.558, 0.9062, 0.5416, 0.9062, 0.5416, 0.9062, 0.558, 0.875, 0.558, 0.875, 0.5416, 0.875, 0.5416, 0.875, 0.558, 0.8438, 0.558, 0.8437, 0.5416, 0.8437, 0.5416, 0.8438, 0.558, 0.8125, 0.558, 0.8125, 0.5416, 0.8125, 0.5416, 0.8125, 0.558, 0.7812, 0.558, 0.7812, 0.5416, 0.7812, 0.5416, 0.7812, 0.558, 0.75, 0.558, 0.75, 0.5416, 0.75, 0.5416, 0.75, 0.558, 0.7188, 0.558, 0.7188, 0.5416, 0.7188, 0.5416, 0.7188, 0.558, 0.6875, 0.558, 0.6875, 0.5416, 0.6875, 0.5416, 0.6875, 0.558, 0.6562, 0.558, 0.6562, 0.5416, 0.6562, 0.5416, 0.6562, 0.558, 0.625, 0.558, 0.625, 0.5416, 0.625, 0.5416, 0.625, 0.558, 0.5938, 0.558, 0.5938, 0.5416, 0.5938, 0.5416, 0.5938, 0.558, 0.5625, 0.558, 0.5625, 0.5416, 0.0, 0.5416, 0.0, 0.558, 0.0, 0.558, 0.0, 0.5416, 0.5625, 0.5416, 0.5625, 0.558, 0.5625, 0.558, 0.5625, 0.5416, 0.5, 0.5416, 0.5, 0.558, 0.4687, 0.558, 0.4688, 0.5416, 0.4688, 0.5416, 0.4687, 0.558, 0.4375, 0.558, 0.4375, 0.5416, 0.4375, 0.5416, 0.4375, 0.558, 0.4062, 0.558, 0.4062, 0.5416, 0.4062, 0.5416, 0.4062, 0.558, 0.375, 0.558, 0.375, 0.5416, 0.375, 0.5416, 0.375, 0.558, 0.3438, 0.558, 0.3438, 0.5416, 0.3438, 0.5416, 0.3438, 0.558, 0.3125, 0.558, 0.3125, 0.5416, 0.3125, 0.5416, 0.3125, 0.558, 0.2812, 0.558, 0.2812, 0.5416, 0.2812, 0.5416, 0.2812, 0.558, 0.25, 0.558, 0.25, 0.5416, 0.25, 0.5416, 0.25, 0.558, 0.2188, 0.558, 0.2188, 0.5416, 0.2188, 0.5416, 0.2188, 0.558, 0.1875, 0.558, 0.1875, 0.5416, 0.1875, 0.5416, 0.1875, 0.558, 0.1562, 0.558, 0.1562, 0.5416, 0.1562, 0.5416, 0.1562, 0.558, 0.125, 0.558, 0.125, 0.5416, 0.125, 0.5416, 0.125, 0.558, 0.09375, 0.558, 0.09375, 0.5416, 0.09375, 0.5416, 0.09375, 0.558, 0.0625, 0.558, 0.0625, 0.5416, 0.0625, 0.5416, 0.0625, 0.558, 0.03125, 0.558, 0.03125, 0.5416, 0.03125, 0.5416, 0.03125, 0.558, 0.0, 0.558, 0.0, 0.5416, 0.2968, 0.4854, 0.25, 0.49, 0.2032, 0.4854, 0.1582, 0.4717, 0.1167, 0.4496, 0.08029, 0.4197, 0.05045, 0.3833, 0.02827, 0.3418, 0.01461, 0.2968, 0.01, 0.25, 0.01461, 0.2032, 0.02827, 0.1582, 0.05045, 0.1167, 0.08029, 0.08029, 0.1167, 0.05045, 0.1582, 0.02827, 0.2032, 0.01461, 0.25, 0.01, 0.2968, 0.01461, 0.3418, 0.02827, 0.3833, 0.05045, 0.4197, 0.08029, 0.4496, 0.1167, 0.4717, 0.1582, 0.4854, 0.2032, 0.49, 0.25, 0.4854, 0.2968, 0.4717, 0.3418, 0.4496, 0.3833, 0.4197, 0.4197, 0.3833, 0.4496, 0.3418, 0.4717, 0.625, 1.0, 0.6563, 1.0, 0.6562, 1.0, 0.625, 1.0, 0.3438, 1.0, 0.375, 1.0, 0.375, 1.0, 0.3438, 1.0, 0.0625, 1.0, 0.09375, 1.0, 0.09375, 1.0, 0.0625, 1.0, 0.75, 1.0, 0.7812, 1.0, 0.7812, 1.0, 0.75, 1.0, 0.4687, 1.0, 0.5, 1.0, 0.5, 1.0, 0.4688, 1.0, 0.1875, 1.0, 0.2188, 1.0, 0.2188, 1.0, 0.1875, 1.0, 0.875, 1.0, 0.9062, 1.0, 0.9062, 1.0, 0.875, 1.0, 0.5938, 1.0, 0.625, 1.0, 0.625, 1.0, 0.5938, 1.0, 0.3125, 1.0, 0.3438, 1.0, 0.3438, 1.0, 0.3125, 1.0, 0.03125, 1.0, 0.0625, 1.0, 0.0625, 1.0, 0.03125, 1.0, 0.7188, 1.0, 0.75, 1.0, 0.75, 1.0, 0.7188, 1.0, 0.4375, 1.0, 0.4687, 1.0, 0.4688, 1.0, 0.4375, 1.0, 0.1562, 1.0, 0.1875, 1.0, 0.1875, 1.0, 0.1562, 1.0, 0.8438, 1.0, 0.875, 1.0, 0.875, 1.0, 0.8438, 1.0, 0.5625, 1.0, 0.5938, 1.0, 0.5938, 1.0, 0.5625, 1.0, 0.2812, 1.0, 0.3125, 1.0, 0.3125, 1.0, 0.2812, 1.0, 0.9688, 1.0, 1.0, 1.0, 1.0, 1.0, 0.9688, 1.0, 0.0, 1.0, 0.03125, 1.0, 0.03125, 1.0, 0.0, 1.0, 0.6875, 1.0, 0.7188, 1.0, 0.7188, 1.0, 0.6875, 1.0, 0.4062, 1.0, 0.4375, 1.0, 0.4375, 1.0, 0.4062, 1.0, 0.125, 1.0, 0.1562, 1.0, 0.1562, 1.0, 0.125, 1.0, 0.8125, 1.0, 0.8438, 1.0, 0.8438, 1.0, 0.8125, 1.0, 0.5312, 1.0, 0.5625, 1.0, 0.5625, 1.0, 0.5312, 1.0, 0.25, 1.0, 0.2812, 1.0, 0.2812, 1.0, 0.25, 1.0, 0.9375, 1.0, 0.9688, 1.0, 0.9688, 1.0, 0.9375, 1.0, 0.6563, 1.0, 0.6875, 1.0, 0.6875, 1.0, 0.6562, 1.0, 0.375, 1.0, 0.4062, 1.0, 0.4062, 1.0, 0.375, 1.0, 0.09375, 1.0, 0.125, 1.0, 0.125, 1.0, 0.09375, 1.0, 0.7812, 1.0, 0.8125, 1.0, 0.8125, 1.0, 0.7812, 1.0, 0.5, 1.0, 0.5312, 1.0, 0.5312, 1.0, 0.5, 1.0, 0.2188, 1.0, 0.25, 1.0, 0.25, 1.0, 0.2188, 1.0, 0.03125, 0.8759, 0.03125, 0.8955, 0.0, 0.8955, 0.0, 0.8759, 0.0625, 0.8759, 0.0625, 0.8955, 0.03125, 0.8955, 0.03125, 0.8759, 0.09375, 0.8759, 0.09375, 0.8955, 0.0625, 0.8955, 0.0625, 0.8759, 0.125, 0.8759, 0.125, 0.8955, 0.09375, 0.8955, 0.09375, 0.8759, 0.1562, 0.8759, 0.1562, 0.8955, 0.125, 0.8955, 0.125, 0.8759, 0.1875, 0.8759, 0.1875, 0.8955, 0.1562, 0.8955, 0.1562, 0.8759, 0.2187, 0.8759, 0.2188, 0.8955, 0.1875, 0.8955, 0.1875, 0.8759, 0.25, 0.8759, 0.25, 0.8955, 0.2188, 0.8955, 0.2187, 0.8759, 0.2812, 0.8759, 0.2812, 0.8955, 0.25, 0.8955, 0.25, 0.8759, 0.3125, 0.8759, 0.3125, 0.8955, 0.2812, 0.8955, 0.2812, 0.8759, 0.3438, 0.8759, 0.3438, 0.8955, 0.3125, 0.8955, 0.3125, 0.8759, 0.375, 0.8759, 0.375, 0.8955, 0.3438, 0.8955, 0.3438, 0.8759, 0.4063, 0.8759, 0.4062, 0.8955, 0.375, 0.8955, 0.375, 0.8759, 0.4375, 0.8759, 0.4375, 0.8955, 0.4062, 0.8955, 0.4063, 0.8759, 0.4688, 0.8759, 0.4688, 0.8955, 0.4375, 0.8955, 0.4375, 0.8759, 0.5, 0.8759, 0.5, 0.8955, 0.4688, 0.8955, 0.4688, 0.8759, 0.5312, 0.8759, 0.5313, 0.8955, 0.5, 0.8955, 0.5, 0.8759, 0.5625, 0.8759, 0.5625, 0.8955, 0.5313, 0.8955, 0.5312, 0.8759, 0.5938, 0.8759, 0.5938, 0.8955, 0.5625, 0.8955, 0.5625, 0.8759, 0.625, 0.8759, 0.625, 0.8955, 0.5938, 0.8955, 0.5938, 0.8759, 0.6562, 0.8759, 0.6562, 0.8955, 0.625, 0.8955, 0.625, 0.8759, 0.6875, 0.8759, 0.6875, 0.8955, 0.6562, 0.8955, 0.6562, 0.8759, 0.7188, 0.8759, 0.7188, 0.8955, 0.6875, 0.8955, 0.6875, 0.8759, 0.75, 0.8759, 0.75, 0.8955, 0.7188, 0.8955, 0.7188, 0.8759, 0.7812, 0.8759, 0.7813, 0.8955, 0.75, 0.8955, 0.75, 0.8759, 0.8125, 0.8759, 0.8125, 0.8955, 0.7813, 0.8955, 0.7812, 0.8759, 0.8438, 0.8759, 0.8438, 0.8955, 0.8125, 0.8955, 0.8125, 0.8759, 0.875, 0.8759, 0.875, 0.8955, 0.8438, 0.8955, 0.8438, 0.8759, 0.9062, 0.8759, 0.9062, 0.8955, 0.875, 0.8955, 0.875, 0.8759, 0.9375, 0.8759, 0.9375, 0.8955, 0.9062, 0.8955, 0.9062, 0.8759, 0.9687, 0.8759, 0.9688, 0.8955, 0.9375, 0.8955, 0.9375, 0.8759, 1.0, 0.8759, 1.0, 0.8955, 0.9688, 0.8955, 0.9687, 0.8759, 1.0, 0.8563, 1.0, 0.8759, 0.9687, 0.8759, 0.9687, 0.8563, 0.9687, 0.8563, 0.9687, 0.8759, 0.9375, 0.8759, 0.9375, 0.8563, 0.9375, 0.8563, 0.9375, 0.8759, 0.9062, 0.8759, 0.9063, 0.8563, 0.9063, 0.8563, 0.9062, 0.8759, 0.875, 0.8759, 0.875, 0.8563, 0.875, 0.8563, 0.875, 0.8759, 0.8438, 0.8759, 0.8438, 0.8563, 0.8438, 0.8563, 0.8438, 0.8759, 0.8125, 0.8759, 0.8125, 0.8563, 0.8125, 0.8563, 0.8125, 0.8759, 0.7812, 0.8759, 0.7812, 0.8563, 0.7812, 0.8563, 0.7812, 0.8759, 0.75, 0.8759, 0.75, 0.8563, 0.75, 0.8563, 0.75, 0.8759, 0.7188, 0.8759, 0.7187, 0.8563, 0.7187, 0.8563, 0.7188, 0.8759, 0.6875, 0.8759, 0.6875, 0.8563, 0.6875, 0.8563, 0.6875, 0.8759, 0.6562, 0.8759, 0.6562, 0.8563, 0.6562, 0.8563, 0.6562, 0.8759, 0.625, 0.8759, 0.625, 0.8563, 0.625, 0.8563, 0.625, 0.8759, 0.5938, 0.8759, 0.5938, 0.8563, 0.5938, 0.8563, 0.5938, 0.8759, 0.5625, 0.8759, 0.5625, 0.8563, 0.5625, 0.8563, 0.5625, 0.8759, 0.5312, 0.8759, 0.5312, 0.8563, 0.5312, 0.8563, 0.5312, 0.8759, 0.5, 0.8759, 0.5, 0.8563, 0.5, 0.8563, 0.5, 0.8759, 0.4688, 0.8759, 0.4688, 0.8563, 0.4688, 0.8563, 0.4688, 0.8759, 0.4375, 0.8759, 0.4375, 0.8563, 0.4375, 0.8563, 0.4375, 0.8759, 0.4063, 0.8759, 0.4062, 0.8563, 0.4062, 0.8563, 0.4063, 0.8759, 0.375, 0.8759, 0.375, 0.8563, 0.375, 0.8563, 0.375, 0.8759, 0.3438, 0.8759, 0.3438, 0.8563, 0.3438, 0.8563, 0.3438, 0.8759, 0.3125, 0.8759, 0.3125, 0.8563, 0.3125, 0.8563, 0.3125, 0.8759, 0.2812, 0.8759, 0.2812, 0.8563, 0.2812, 0.8563, 0.2812, 0.8759, 0.25, 0.8759, 0.25, 0.8563, 0.25, 0.8563, 0.25, 0.8759, 0.2187, 0.8759, 0.2188, 0.8563, 0.2188, 0.8563, 0.2187, 0.8759, 0.1875, 0.8759, 0.1875, 0.8563, 0.1875, 0.8563, 0.1875, 0.8759, 0.1562, 0.8759, 0.1562, 0.8563, 0.1562, 0.8563, 0.1562, 0.8759, 0.125, 0.8759, 0.125, 0.8563, 0.125, 0.8563, 0.125, 0.8759, 0.09375, 0.8759, 0.09375, 0.8563, 0.09375, 0.8563, 0.09375, 0.8759, 0.0625, 0.8759, 0.0625, 0.8563, 0.0625, 0.8563, 0.0625, 0.8759, 0.03125, 0.8759, 0.03125, 0.8563, 0.03125, 0.8563, 0.03125, 0.8759, 0.0, 0.8759, 0.0, 0.8563, 0.03125, 0.5251, 0.03125, 0.5416, 0.0, 0.5416, 0.0, 0.5251, 0.0625, 0.5251, 0.0625, 0.5416, 0.03125, 0.5416, 0.03125, 0.5251, 0.09375, 0.5251, 0.09375, 0.5416, 0.0625, 0.5416, 0.0625, 0.5251, 0.125, 0.5251, 0.125, 0.5416, 0.09375, 0.5416, 0.09375, 0.5251, 0.1562, 0.5251, 0.1562, 0.5416, 0.125, 0.5416, 0.125, 0.5251, 0.1875, 0.5251, 0.1875, 0.5416, 0.1562, 0.5416, 0.1562, 0.5251, 0.2188, 0.5251, 0.2188, 0.5416, 0.1875, 0.5416, 0.1875, 0.5251, 0.25, 0.5251, 0.25, 0.5416, 0.2188, 0.5416, 0.2188, 0.5251, 0.2812, 0.5251, 0.2812, 0.5416, 0.25, 0.5416, 0.25, 0.5251, 0.3125, 0.5251, 0.3125, 0.5416, 0.2812, 0.5416, 0.2812, 0.5251, 0.3438, 0.5251, 0.3438, 0.5416, 0.3125, 0.5416, 0.3125, 0.5251, 0.375, 0.5251, 0.375, 0.5416, 0.3438, 0.5416, 0.3438, 0.5251, 0.4062, 0.5251, 0.4062, 0.5416, 0.375, 0.5416, 0.375, 0.5251, 0.4375, 0.5251, 0.4375, 0.5416, 0.4062, 0.5416, 0.4062, 0.5251, 0.4688, 0.5251, 0.4688, 0.5416, 0.4375, 0.5416, 0.4375, 0.5251, 0.5, 0.5251, 0.5, 0.5416, 0.4688, 0.5416, 0.4688, 0.5251, 0.0, 0.558, 0.0, 0.5908, 0.0, 0.5908, 0.0, 0.558, 0.5938, 0.5251, 0.5938, 0.5416, 0.5625, 0.5416, 0.5625, 0.5251, 0.625, 0.5251, 0.625, 0.5416, 0.5938, 0.5416, 0.5938, 0.5251, 0.6562, 0.5251, 0.6562, 0.5416, 0.625, 0.5416, 0.625, 0.5251, 0.6875, 0.5251, 0.6875, 0.5416, 0.6562, 0.5416, 0.6562, 0.5251, 0.7188, 0.5251, 0.7188, 0.5416, 0.6875, 0.5416, 0.6875, 0.5251, 0.75, 0.5251, 0.75, 0.5416, 0.7188, 0.5416, 0.7188, 0.5251, 0.7812, 0.5251, 0.7812, 0.5416, 0.75, 0.5416, 0.75, 0.5251, 0.8125, 0.5251, 0.8125, 0.5416, 0.7812, 0.5416, 0.7812, 0.5251, 0.8438, 0.5251, 0.8437, 0.5416, 0.8125, 0.5416, 0.8125, 0.5251, 0.875, 0.5251, 0.875, 0.5416, 0.8437, 0.5416, 0.8438, 0.5251, 0.9062, 0.5251, 0.9062, 0.5416, 0.875, 0.5416, 0.875, 0.5251, 0.9375, 0.5251, 0.9375, 0.5416, 0.9062, 0.5416, 0.9062, 0.5251, 0.5625, 0.5251, 0.5, 0.5251, 0.5, 0.5, 0.7968, 0.01461, 0.8418, 0.02827, 0.5625, 0.558, 0.5625, 0.5908, 0.5625, 0.5908, 0.5625, 0.558, 1.0, 0.7262, 1.0, 0.7653, 0.9688, 0.7653, 0.9688, 0.7262, 0.9688, 0.7262, 0.9688, 0.7653, 0.9375, 0.7653, 0.9375, 0.7262, 0.5625, 0.7262, 0.5625, 0.7653, 0.5312, 0.7653, 0.5312, 0.7262, 0.5312, 0.7262, 0.5312, 0.7653, 0.5, 0.7653, 0.5, 0.7262, 0.5, 0.7262, 0.5, 0.7653, 0.4688, 0.7653, 0.4688, 0.7262, 0.4688, 0.7262, 0.4688, 0.7653, 0.4375, 0.7653, 0.4375, 0.7262, 0.0625, 0.7262, 0.0625, 0.7653, 0.03125, 0.7653, 0.03125, 0.7262, 0.03125, 0.7262, 0.03125, 0.7653, 0.0, 0.7653, 0.0, 0.7262, 0.03125, 0.6839, 0.03125, 0.7262, 0.0, 0.7262, 0.0, 0.6839, 0.0625, 0.6839, 0.0625, 0.7262, 0.03125, 0.7262, 0.03125, 0.6839, 0.4688, 0.6839, 0.4688, 0.7262, 0.4375, 0.7262, 0.4375, 0.6839, 0.5, 0.6839, 0.5, 0.7262, 0.4688, 0.7262, 0.4688, 0.6839, 0.5312, 0.6839, 0.5312, 0.7262, 0.5, 0.7262, 0.5, 0.6839, 0.5625, 0.6839, 0.5625, 0.7262, 0.5312, 0.7262, 0.5312, 0.6839, 0.9688, 0.6839, 0.9688, 0.7262, 0.9375, 0.7262, 0.9375, 0.6839, 1.0, 0.6839, 1.0, 0.7262, 0.9688, 0.7262, 0.9688, 0.6839, 1.0, 0.6538, 1.0, 0.6839, 0.9688, 0.6839, 0.9688, 0.6538, 0.9688, 0.6538, 0.9688, 0.6839, 0.9375, 0.6839, 0.9375, 0.6538, 0.5625, 0.6538, 0.5625, 0.6839, 0.5312, 0.6839, 0.5312, 0.6538, 0.5312, 0.6538, 0.5312, 0.6839, 0.5, 0.6839, 0.5, 0.6538, 0.5, 0.6538, 0.5, 0.6839, 0.4688, 0.6839, 0.4688, 0.6538, 0.4688, 0.6538, 0.4688, 0.6839, 0.4375, 0.6839, 0.4375, 0.6538, 0.0625, 0.6538, 0.0625, 0.6839, 0.03125, 0.6839, 0.03125, 0.6538, 0.03125, 0.6538, 0.03125, 0.6839, 0.0, 0.6839, 0.0, 0.6538, 0.03125, 0.6211, 0.03125, 0.6538, 0.0, 0.6538, 0.0, 0.6211, 0.0625, 0.6211, 0.0625, 0.6538, 0.03125, 0.6538, 0.03125, 0.6211, 0.4688, 0.6211, 0.4688, 0.6538, 0.4375, 0.6538, 0.4375, 0.6211, 0.5, 0.6211, 0.5, 0.6538, 0.4688, 0.6538, 0.4688, 0.6211, 0.5312, 0.6211, 0.5312, 0.6538, 0.5, 0.6538, 0.5, 0.6211, 0.5625, 0.6211, 0.5625, 0.6538, 0.5312, 0.6538, 0.5312, 0.6211, 0.9688, 0.6211, 0.9688, 0.6538, 0.9375, 0.6538, 0.9375, 0.6211, 1.0, 0.6211, 1.0, 0.6538, 0.9688, 0.6538, 0.9688, 0.6211, 0.5312, 0.558, 0.5312, 0.5908, 0.5, 0.5908, 0.5, 0.558, 0.5625, 0.558, 0.5625, 0.5908, 0.5312, 0.5908, 0.5312, 0.558, 0.9688, 0.558, 0.9688, 0.5908, 0.9375, 0.5908, 0.9375, 0.558, 1.0, 0.558, 1.0, 0.5908, 0.9688, 0.5908, 0.9688, 0.558, 0.0, 0.5, 0.0, 0.5251, 0.9375, 0.5251, 0.9375, 0.5, 0.7968, 0.4854, 1.0, 0.5416, 1.0, 0.558, 0.9688, 0.558, 0.9688, 0.5416, 0.9688, 0.5416, 0.9688, 0.558, 0.9375, 0.558, 0.9375, 0.5416, 0.5625, 0.5416, 0.5625, 0.558, 0.5312, 0.558, 0.5313, 0.5416, 0.5313, 0.5416, 0.5312, 0.558, 0.5, 0.558, 0.5, 0.5416, 0.5, 0.5416, 0.5, 0.5416, 0.5, 0.5251, 0.5625, 0.5251, 0.5625, 0.5251, 0.5625, 0.5416, 0.5313, 0.5416, 0.5625, 0.5908, 0.5312, 0.5908, 0.5312, 0.5908, 0.5625, 0.5908, 0.9375, 0.558, 0.9375, 0.5416, 0.9375, 0.5416, 0.9375, 0.558, 0.9375, 0.5251, 0.0, 0.5251, 0.0, 0.5416, 0.0, 0.5416, 0.9688, 0.5416, 0.9375, 0.5416, 0.9375, 0.5251, 0.9375, 0.5416, 0.9375, 0.5251, 0.9375, 0.5251, 0.9375, 0.5416, 0.2812, 0.6538, 0.2812, 0.6839, 0.25, 0.6839, 0.25, 0.6538, 0.25, 0.6538, 0.25, 0.6839, 0.2188, 0.6839, 0.2188, 0.6538, 0.25, 0.6211, 0.25, 0.6538, 0.2188, 0.6538, 0.2188, 0.6211, 0.2812, 0.6211, 0.2812, 0.6538, 0.25, 0.6538, 0.25, 0.6211, 0.2812, 0.5908, 0.2812, 0.6211, 0.25, 0.6211, 0.25, 0.5908, 0.25, 0.5908, 0.25, 0.6211, 0.2188, 0.6211, 0.2188, 0.5908, 0.25, 0.558, 0.25, 0.5908, 0.2188, 0.5908, 0.2188, 0.558, 0.2812, 0.558, 0.2812, 0.5908, 0.25, 0.5908, 0.25, 0.558, 0.25, 0.6839, 0.2188, 0.6839, 0.2188, 0.6839, 0.25, 0.6839, 0.2188, 0.6211, 0.2188, 0.5908, 0.2188, 0.5908, 0.2188, 0.6211, 0.2188, 0.558, 0.25, 0.558, 0.25, 0.558, 0.2188, 0.558, 0.2188, 0.6538, 0.2188, 0.6211, 0.2188, 0.6211, 0.2188, 0.6538, 0.75, 0.49, 0.7968, 0.4854, 0.8418, 0.4717, 0.8833, 0.4496, 0.9197, 0.4197, 0.9496, 0.3833, 0.9717, 0.3418, 0.9854, 0.2968, 0.99, 0.25, 0.9854, 0.2032, 0.9717, 0.1582, 0.9496, 0.1167, 0.9197, 0.08029, 0.8833, 0.05045, 0.8418, 0.02827, 0.7968, 0.01461, 0.75, 0.01, 0.7032, 0.01461, 0.6582, 0.02827, 0.6167, 0.05045, 0.5803, 0.08029, 0.5504, 0.1167, 0.5283, 0.1582, 0.5146, 0.2032, 0.51, 0.25, 0.5146, 0.2968, 0.5283, 0.3418, 0.5504, 0.3833, 0.5803, 0.4197, 0.6167, 0.4496, 0.6582, 0.4717, 0.7032, 0.4854, 0.8125, 0.5, 0.7812, 0.5, 0.7812, 0.5, 0.8125, 0.5, 0.375, 0.5, 0.3438, 0.5, 0.3438, 0.5, 0.375, 0.5, 0.09375, 0.5, 0.0625, 0.5, 0.0625, 0.5, 0.09375, 0.5, 0.9375, 0.5, 0.9062, 0.5, 0.9062, 0.5, 0.9375, 0.5, 0.6562, 0.5, 0.625, 0.5, 0.625, 0.5, 0.6562, 0.5, 0.5, 0.5, 0.4688, 0.5, 0.4688, 0.5, 0.5, 0.5, 0.2188, 0.5, 0.1875, 0.5, 0.1875, 0.5, 0.2188, 0.5, 0.7812, 0.5, 0.75, 0.5, 0.75, 0.5, 0.7812, 0.5, 0.3438, 0.5, 0.3125, 0.5, 0.3125, 0.5, 0.3438, 0.5, 0.0625, 0.5, 0.03125, 0.5, 0.03125, 0.5, 0.0625, 0.5, 0.9062, 0.5, 0.875, 0.5, 0.875, 0.5, 0.9062, 0.5, 0.625, 0.5, 0.5938, 0.5, 0.5938, 0.5, 0.625, 0.5, 0.4688, 0.5, 0.4375, 0.5, 0.4375, 0.5, 0.4688, 0.5, 0.1875, 0.5, 0.1562, 0.5, 0.1562, 0.5, 0.1875, 0.5, 0.75, 0.5, 0.7188, 0.5, 0.7188, 0.5, 0.75, 0.5, 0.3125, 0.5, 0.2812, 0.5, 0.2812, 0.5, 0.3125, 0.5, 0.03125, 0.5, 0.0, 0.5, 0.0, 0.5, 0.03125, 0.5, 0.875, 0.5, 0.8438, 0.5, 0.8438, 0.5, 0.875, 0.5, 0.5938, 0.5, 0.5625, 0.5, 0.5625, 0.5, 0.5938, 0.5, 0.0, 0.5, 0.7968, 0.4854, 0.7968, 0.4854, 0.0, 0.5, 0.4375, 0.5, 0.4062, 0.5, 0.4062, 0.5, 0.4375, 0.5, 0.1562, 0.5, 0.125, 0.5, 0.125, 0.5, 0.1562, 0.5, 0.7188, 0.5, 0.6875, 0.5, 0.6875, 0.5, 0.7188, 0.5, 0.2812, 0.5, 0.25, 0.5, 0.25, 0.5, 0.2812, 0.5, 0.8438, 0.5, 0.8125, 0.5, 0.8125, 0.5, 0.8438, 0.5, 0.8418, 0.02827, 0.7968, 0.01461, 0.7968, 0.01461, 0.8418, 0.02827, 0.4062, 0.5, 0.375, 0.5, 0.375, 0.5, 0.4062, 0.5, 0.125, 0.5, 0.09375, 0.5, 0.09375, 0.5, 0.125, 0.5, 0.7968, 0.4854, 0.9375, 0.5, 0.9375, 0.5, 0.7968, 0.4854, 0.6875, 0.5, 0.6562, 0.5, 0.6562, 0.5, 0.6875, 0.5, 0.7968, 0.01461, 0.5, 0.5, 0.5, 0.5, 0.7968, 0.01461, 0.2188, 1.0, 0.25, 1.0, 0.25, 1.0, 0.2188, 1.0, 0.5, 1.0, 0.5312, 1.0, 0.5312, 1.0, 0.5, 1.0, 0.7812, 1.0, 0.8125, 1.0, 0.8125, 1.0, 0.7812, 1.0, 0.09375, 1.0, 0.125, 1.0, 0.125, 1.0, 0.09375, 1.0, 0.375, 1.0, 0.4062, 1.0, 0.4062, 1.0, 0.375, 1.0, 0.6562, 1.0, 0.6875, 1.0, 0.6875, 1.0, 0.6563, 1.0, 0.9375, 1.0, 0.9688, 1.0, 0.9688, 1.0, 0.9375, 1.0, 0.25, 1.0, 0.2812, 1.0, 0.2812, 1.0, 0.25, 1.0, 0.5312, 1.0, 0.5625, 1.0, 0.5625, 1.0, 0.5312, 1.0, 0.8125, 1.0, 0.8438, 1.0, 0.8438, 1.0, 0.8125, 1.0, 0.125, 1.0, 0.1562, 1.0, 0.1562, 1.0, 0.125, 1.0, 0.4062, 1.0, 0.4375, 1.0, 0.4375, 1.0, 0.4062, 1.0, 0.6875, 1.0, 0.7188, 1.0, 0.7188, 1.0, 0.6875, 1.0, 0.0, 1.0, 0.03125, 1.0, 0.03125, 1.0, 0.0, 1.0, 0.9688, 1.0, 1.0, 1.0, 1.0, 1.0, 0.9688, 1.0, 0.2812, 1.0, 0.3125, 1.0, 0.3125, 1.0, 0.2812, 1.0, 0.5625, 1.0, 0.5938, 1.0, 0.5938, 1.0, 0.5625, 1.0, 0.8438, 1.0, 0.875, 1.0, 0.875, 1.0, 0.8438, 1.0, 0.1562, 1.0, 0.1875, 1.0, 0.1875, 1.0, 0.1562, 1.0, 0.4375, 1.0, 0.4688, 1.0, 0.4687, 1.0, 0.4375, 1.0, 0.7188, 1.0, 0.75, 1.0, 0.75, 1.0, 0.7188, 1.0, 0.03125, 1.0, 0.0625, 1.0, 0.0625, 1.0, 0.03125, 1.0, 0.3125, 1.0, 0.3438, 1.0, 0.3438, 1.0, 0.3125, 1.0, 0.5938, 1.0, 0.625, 1.0, 0.625, 1.0, 0.5938, 1.0, 0.875, 1.0, 0.9062, 1.0, 0.9062, 1.0, 0.875, 1.0, 0.1875, 1.0, 0.2188, 1.0, 0.2188, 1.0, 0.1875, 1.0, 0.4688, 1.0, 0.5, 1.0, 0.5, 1.0, 0.4687, 1.0, 0.75, 1.0, 0.7812, 1.0, 0.7812, 1.0, 0.75, 1.0, 0.0625, 1.0, 0.09375, 1.0, 0.09375, 1.0, 0.0625, 1.0, 0.3438, 1.0, 0.375, 1.0, 0.375, 1.0, 0.3438, 1.0, 0.625, 1.0, 0.6562, 1.0, 0.6563, 1.0, 0.625, 1.0, 0.9062, 1.0, 0.9375, 1.0, 0.9375, 1.0, 0.9062, 1.0, 0.75, 0.8474, 0.75, 0.8157, 0.7812, 0.8157, 0.7812, 0.8474, 0.7187, 0.8474, 0.7188, 0.8157, 0.75, 0.8157, 0.75, 0.8474, 0.8125, 0.7262, 0.8125, 0.6839, 0.8438, 0.6839, 0.875, 0.6839, 0.875, 0.7262, 0.8438, 0.7262, 0.625, 0.7262, 0.625, 0.6839, 0.6562, 0.6839, 0.6875, 0.6839, 0.6875, 0.7262, 0.6562, 0.7262, 0.09375, 0.8474, 0.125, 0.8474, 0.09375, 0.8563, 0.0625, 0.8563, 0.125, 0.8474, 0.1562, 0.8474, 0.125, 0.8563, 0.09375, 0.8563, 0.1562, 0.8474, 0.1875, 0.8474, 0.1562, 0.8563, 0.125, 0.8563, 0.1875, 0.8474, 0.2188, 0.8474, 0.2188, 0.8563, 0.1875, 0.8563, 0.1562, 0.8563, 0.2188, 0.8474, 0.25, 0.8474, 0.25, 0.8563, 0.2188, 0.8563, 0.25, 0.8474, 0.2812, 0.8474, 0.2812, 0.8563, 0.25, 0.8563, 0.2812, 0.8474, 0.3125, 0.8474, 0.3125, 0.8563, 0.2812, 0.8563, 0.3125, 0.8474, 0.3438, 0.8474, 0.3438, 0.8563, 0.3125, 0.8563, 0.3438, 0.8474, 0.375, 0.8474, 0.375, 0.8563, 0.3438, 0.8563, 0.375, 0.8474, 0.4062, 0.8474, 0.4062, 0.8563, 0.375, 0.8563, 0.4062, 0.8563, 0.4062, 0.8474, 0.4375, 0.8563, 0.0, 0.8474, 0.03125, 0.8474, 1.0, 0.8563, 0.9687, 0.8563, 0.9688, 0.8474, 0.0, 0.8474, 0.9687, 0.8563, 0.9375, 0.8563, 0.9375, 0.8474, 0.9688, 0.8474, 0.9375, 0.8563, 0.9063, 0.8563, 0.9062, 0.8474, 0.9375, 0.8474, 0.9063, 0.8563, 0.875, 0.8563, 0.875, 0.8474, 0.9062, 0.8474, 0.875, 0.8563, 0.8438, 0.8563, 0.4375, 0.8474, 0.4688, 0.8474, 0.5, 0.8563, 0.4688, 0.8474, 0.5, 0.8474, 0.5312, 0.8563, 0.5, 0.8563, 0.5, 0.8474, 0.5312, 0.8474, 0.5625, 0.8563, 0.5312, 0.8563, 0.5312, 0.8474, 0.5625, 0.8474, 0.5938, 0.8563, 0.5625, 0.8563, 0.5625, 0.8474, 0.5938, 0.8474, 0.625, 0.8474, 0.6562, 0.8474, 0.6875, 0.8474, 0.7187, 0.8474, 0.75, 0.8474, 0.7812, 0.8474, 0.8125, 0.8474, 0.8438, 0.8474, 0.875, 0.8474, 0.8438, 0.8563, 0.8125, 0.8563, 0.7812, 0.8563, 0.75, 0.8563, 0.7187, 0.8563, 0.6875, 0.8563, 0.6562, 0.8563, 0.625, 0.8563, 0.5938, 0.8563, 0.03125, 0.8474, 0.0625, 0.8474, 0.03125, 0.8563, 1.0, 0.8563, 0.0625, 0.8474, 0.09375, 0.8474, 0.0625, 0.8563, 0.03125, 0.8563, 0.5, 0.8563, 0.4688, 0.8563, 0.4375, 0.8474, 0.4062, 0.8474, 0.4375, 0.8474, 0.4688, 0.8563, 0.4375, 0.8563])
me_cylinder.materials.append(mat_material)
me_cylinder.materials.append(mat_cockpit_001)
me_cylinder.materials.append(mat_material_002)
me_cylinder.materials.append(mat_material_003)
me_cylinder.use_remesh_fix_poles = True
me_cylinder.use_remesh_preserve_attributes = False
me_cylinder.use_mirror_vertex_groups = False
me_cylinder.update()

# ---- objects
ob_cylinder = bpy.data.objects.new('Cylinder', me_cylinder)

# ---- transforms, parenting, visibility, modifiers, constraints
ob_cylinder.location = (0.0, 0.0, 0.0)
ob_cylinder.rotation_euler = (0.0, 1.571, 0.0)
ob_cylinder.scale = (0.1709, 0.1709, 1.116)
ob_cylinder.lineart.crease_threshold = 0.0

# ---- collection membership
col_collection.objects.link(ob_cylinder)

# ---- scene / render settings (as saved in the file)
scene.frame_start = 1; scene.frame_end = 250; scene.frame_set(1)
scene.render.engine = 'BLENDER_EEVEE_NEXT'
scene.cycles.use_denoising = False
scene.cycles.samples = 128
scene.cycles.sampling_pattern = 'TABULATED_SOBOL'
scene.cycles.use_adaptive_sampling = False
scene.cycles.use_light_tree = False
scene.view_settings.view_transform = 'Filmic'
bpy.context.view_layer.update()

# ---- added for rendering (the .blend has no active camera and no usable light): camera, sun
cam_auto = bpy.data.cameras.new('AutoCamera')
cam_auto.lens = 50.0
cam_auto.sensor_width = 36.0
cam_auto.clip_end = 1000.0
ob_auto_camera = bpy.data.objects.new('AutoCamera', cam_auto)
scene.collection.objects.link(ob_auto_camera)
ob_auto_camera.location = (4.65215, -5.06031, 3.63824)
ob_auto_camera.rotation_euler = (1.09748, -7.21219e-08, 0.694738)
scene.camera = ob_auto_camera
light_auto_sun = bpy.data.lights.new('AutoSun', 'SUN')
light_auto_sun.energy = 3.0
light_auto_sun.angle = 0.0523599
ob_auto_sun = bpy.data.objects.new('AutoSun', light_auto_sun)
scene.collection.objects.link(ob_auto_sun)
ob_auto_sun.rotation_euler = (0.872665, 0.174533, 0.523599)
bpy.context.view_layer.update()
